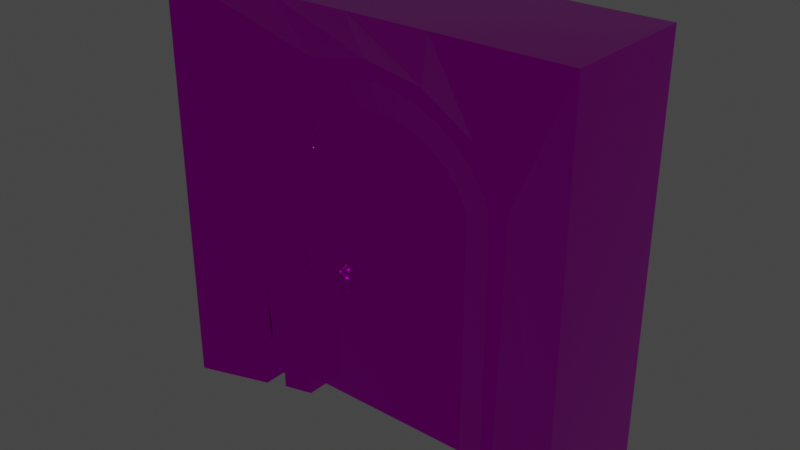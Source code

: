 # Source: door.blend  (saved by Blender 3.6.11; exported with 4.5.12 LTS)
import bpy
from mathutils import Matrix  # noqa: F401  (used for matrix-valued properties, if any)

bpy.ops.wm.read_factory_settings(use_empty=True)
scene = bpy.context.scene
scene.name = 'Scene'

# ---- collections
col_collection = bpy.data.collections.new('Collection'); scene.collection.children.link(col_collection)

# ---- images (referenced by path relative to the original .blend; pixels are not part of the script)
import os
ASSET_DIR = os.environ.get("B2B_ASSET_DIR", "")  # directory of the original .blend (textures are referenced by path, not embedded)
HERE = os.path.dirname(os.path.abspath(__file__))  # packed textures are extracted next to this script under _unpacked/

def load_image(name, relpath, width, height, colorspace="sRGB"):
    """Load a texture the original file referenced (path relative to the .blend, or extracted next to this script)."""
    p = next((c for c in (os.path.join(HERE, relpath), os.path.join(ASSET_DIR, relpath)) if relpath and os.path.exists(c)), "")
    if p:
        img = bpy.data.images.load(p, check_existing=True)
        img.name = name
    else:  # same state as the original file: an image datablock whose file is absent (Cycles renders it pink)
        img = bpy.data.images.new(name, width, height)
        img.source = "FILE"
        img.filepath = "//" + (relpath or name)
    img.colorspace_settings.name = colorspace
    return img
img_materials_diffuse_png = load_image('materials_diffuse.png', 'materials_diffuse.png', 1024, 1024, 'sRGB')
img_materials_occlusionroughnessmetallic_png = load_image('materials_occlusionRoughnessMetallic.png', 'materials_occlusionRoughnessMetallic.png', 1024, 1024, 'Non-Color')

# ---- materials (node trees are filled in below, after node groups)
mat_material = bpy.data.materials.new('Material')
mat_material.use_transparent_shadow = False

# ---- material node trees
mat_material.use_nodes = True; mat_material.node_tree.nodes.clear()
_N = mat_material.node_tree.nodes; _L = mat_material.node_tree.links
n0 = _N.new('ShaderNodeBsdfPrincipled'); n0.name = 'Principled BSDF'; n0.location = (10, 300)
n0.distribution = 'GGX'
n0.subsurface_method = 'RANDOM_WALK_SKIN'
n0.inputs[3].default_value = 1.45
n0.inputs[27].default_value = (0.0, 0.0, 0.0, 1.0)
n0.inputs[28].default_value = 1.0
n1 = _N.new('ShaderNodeOutputMaterial'); n1.name = 'Material Output'; n1.location = (300, 300)
n2 = _N.new('ShaderNodeTexImage'); n2.name = 'Image Texture'; n2.location = (-360, 240)
n2.image = img_materials_diffuse_png
n2.interpolation = 'Closest'
n3 = _N.new('ShaderNodeTexImage'); n3.name = 'Image Texture.001'; n3.location = (-549, -87)
n3.image = img_materials_occlusionroughnessmetallic_png
n3.interpolation = 'Closest'
n4 = _N.new('ShaderNodeSeparateColor'); n4.name = 'Separate Color'; n4.location = (-241, -91)
_L.new(n0.outputs[0], n1.inputs[0])
_L.new(n2.outputs[0], n0.inputs[0])
_L.new(n3.outputs[0], n4.inputs[0])
_L.new(n4.outputs[1], n0.inputs[2])
_L.new(n4.outputs[2], n0.inputs[1])
n1.is_active_output = True

# ---- world
world_world = bpy.data.worlds.new('World'); scene.world = world_world
world_world.use_nodes = True; world_world.node_tree.nodes.clear()
_N = world_world.node_tree.nodes; _L = world_world.node_tree.links
n0 = _N.new('ShaderNodeOutputWorld'); n0.name = 'World Output'; n0.location = (300, 300)
n1 = _N.new('ShaderNodeBackground'); n1.name = 'Background'; n1.location = (10, 300)
n1.inputs[0].default_value = (0.05088, 0.05088, 0.05088, 1.0)
_L.new(n1.outputs[0], n0.inputs[0])
n0.is_active_output = True
world_world.color = (0.05088, 0.05088, 0.05088)
world_world.use_sun_shadow = False
world_world.sun_shadow_jitter_overblur = 0.0

# ---- meshes
me_cube_003 = bpy.data.meshes.new('Cube.003')
me_cube_003.from_pydata([(0.8665, 0.1179, 0.0), (-0.8665, 0.1179, 0.0), (-0.8665, 0.1179, 1.957), (0.7798, 0.1179, 2.118), (0.6632, 0.1179, 2.259), (0.5211, 0.1179, 2.375), (0.3589, 0.1179, 2.461), (0.183, 0.1179, 2.514), (7.719e-07, 0.1179, 2.532), (0.8665, 0.1179, 1.957), (-0.6632, 0.1179, 2.259), (-0.7798, 0.1179, 2.118), (-0.5211, 0.1179, 2.375), (-0.3589, 0.1179, 2.461), (-0.183, 0.1179, 2.514), (0.8665, -0.1287, 0.0), (-0.8665, -0.1287, 0.0), (-0.8665, -0.1287, 1.957), (0.7798, -0.1287, 2.118), (0.6632, -0.1287, 2.259), (0.5211, -0.1287, 2.375), (0.3589, -0.1287, 2.461), (0.183, -0.1287, 2.514), (8.723e-07, -0.1287, 2.532), (0.8665, -0.1287, 1.957), (-0.6632, -0.1287, 2.259), (-0.7798, -0.1287, 2.118), (-0.5211, -0.1287, 2.375), (-0.3589, -0.1287, 2.461), (-0.183, -0.1287, 2.514), (1.184, 0.1631, 0.0), (-1.184, 0.1631, 0.0), (-1.184, 0.1631, 2.088), (1.065, 0.1631, 2.308), (0.9059, 0.1631, 2.5), (0.7117, 0.1631, 2.659), (0.4903, 0.1631, 2.776), (0.2499, 0.1631, 2.849), (8.501e-07, 0.1631, 2.873), (1.184, 0.1631, 2.088), (-0.9059, 0.1631, 2.5), (-1.065, 0.1631, 2.308), (-0.7117, 0.1631, 2.659), (-0.4903, 0.1631, 2.776), (-0.2499, 0.1631, 2.849), (1.184, -0.1739, 0.0), (-1.184, -0.1739, 0.0), (-1.184, -0.1739, 2.088), (1.065, -0.1739, 2.308), (0.9059, -0.1739, 2.5), (0.7117, -0.1739, 2.659), (0.4903, -0.1739, 2.776), (0.2499, -0.1739, 2.849), (9.874e-07, -0.1739, 2.873), (1.184, -0.1739, 2.088), (-0.9059, -0.1739, 2.5), (-1.065, -0.1739, 2.308), (-0.7117, -0.1739, 2.659), (-0.4903, -0.1739, 2.776), (-0.2499, -0.1739, 2.849), (0.8665, 0.221, 0.0), (-0.8665, 0.221, 0.0), (-0.8665, 0.221, 1.957), (0.7798, 0.221, 2.118), (0.6632, 0.221, 2.259), (0.5211, 0.221, 2.375), (0.3589, 0.221, 2.461), (0.183, 0.221, 2.514), (8.146e-07, 0.221, 2.532), (0.8665, 0.221, 1.957), (-0.6632, 0.221, 2.259), (-0.7798, 0.221, 2.118), (-0.5211, 0.221, 2.375), (-0.3589, 0.221, 2.461), (-0.183, 0.221, 2.514), (0.8665, -0.2592, 0.0), (-0.8665, -0.2592, 0.0), (-0.8665, -0.2592, 1.957), (0.7798, -0.2592, 2.118), (0.6632, -0.2592, 2.259), (0.5211, -0.2592, 2.375), (0.3589, -0.2592, 2.461), (0.183, -0.2592, 2.514), (8.408e-07, -0.2592, 2.532), (0.8665, -0.2592, 1.957), (-0.6632, -0.2592, 2.259), (-0.7798, -0.2592, 2.118), (-0.5211, -0.2592, 2.375), (-0.3589, -0.2592, 2.461), (-0.183, -0.2592, 2.514), (0.6645, 0.165, 0.0), (-0.6645, 0.165, 0.0), (-0.6645, 0.165, 1.874), (0.598, 0.165, 1.998), (0.5086, 0.165, 2.106), (0.3996, 0.165, 2.195), (0.2752, 0.165, 2.261), (0.1403, 0.165, 2.302), (7.566e-07, 0.165, 2.315), (0.6645, 0.165, 1.874), (-0.5086, 0.165, 2.106), (-0.598, 0.165, 1.998), (-0.3996, 0.165, 2.195), (-0.2752, 0.165, 2.261), (-0.1403, 0.165, 2.302), (0.6645, -0.2033, 0.0), (-0.6645, -0.2033, 0.0), (-0.6645, -0.2033, 1.874), (0.598, -0.2033, 1.998), (0.5086, -0.2033, 2.106), (0.3996, -0.2033, 2.195), (0.2752, -0.2033, 2.261), (0.1403, -0.2033, 2.302), (7.767e-07, -0.2033, 2.315), (0.6645, -0.2033, 1.874), (-0.5086, -0.2033, 2.106), (-0.598, -0.2033, 1.998), (-0.3996, -0.2033, 2.195), (-0.2752, -0.2033, 2.261), (-0.1403, -0.2033, 2.302), (1.5, 0.4769, 0.0), (1.5, 0.4769, 3.0), (1.5, -0.4809, 0.0), (1.5, -0.4809, 3.0), (-1.5, 0.4769, 0.0), (-1.5, 0.4769, 3.0), (-1.5, -0.4809, 0.0), (-1.5, -0.4809, 3.0), (0.9888, -0.3187, -0.005085), (0.9888, 0.3147, -0.005085), (1.028, 0.3147, 2.025), (1.028, -0.3187, 2.025), (-0.9928, 0.3147, 0.005085), (-1.024, -0.3187, 2.02), (-0.9928, -0.3187, 0.005085), (-1.024, 0.3147, 2.02), (-0.769, 0.3147, 2.378), (0.001293, 0.3147, 2.679), (0.7817, -0.3187, 2.375), (0.001293, -0.3187, 2.679), (-0.769, -0.3187, 2.378), (-0.4157, 0.3147, 2.6), (-0.4157, -0.3187, 2.6), (0.7817, 0.3147, 2.375), (0.4183, 0.3147, 2.607), (0.4183, -0.3187, 2.607), (0.001293, -0.4809, 3.0), (-0.5874, -0.4809, 3.0), (0.5823, -0.4809, 3.0), (-1.5, -0.4809, 2.213), (1.5, -0.4809, 2.215), (0.001293, 0.4769, 3.0), (1.5, 0.4769, 2.215), (-1.5, 0.4769, 2.213), (0.5823, 0.4769, 3.0), (-0.5874, 0.4769, 3.0)], [], [(5, 4, 19, 20), (2, 11, 26, 17), (7, 6, 21, 22), (11, 10, 25, 26), (1, 2, 17, 16), (10, 12, 27, 25), (4, 3, 18, 19), (12, 13, 28, 27), (6, 5, 20, 21), (13, 14, 29, 28), (8, 7, 22, 23), (14, 8, 23, 29), (3, 9, 24, 18), (9, 0, 15, 24), (35, 50, 49, 34), (32, 47, 56, 41), (37, 52, 51, 36), (41, 56, 55, 40), (31, 46, 47, 32), (40, 55, 57, 42), (34, 49, 48, 33), (42, 57, 58, 43), (36, 51, 50, 35), (43, 58, 59, 44), (38, 53, 52, 37), (44, 59, 53, 38), (33, 48, 54, 39), (39, 54, 45, 30), (1, 31, 32, 2), (15, 45, 54, 24), (4, 34, 33, 3), (26, 56, 47, 17), (17, 47, 46, 16), (6, 36, 35, 5), (18, 48, 49, 19), (8, 38, 37, 7), (20, 50, 51, 21), (3, 33, 39, 9), (22, 52, 53, 23), (5, 35, 34, 4), (24, 54, 48, 18), (7, 37, 36, 6), (19, 49, 50, 20), (11, 41, 40, 10), (21, 51, 52, 22), (10, 40, 42, 12), (25, 55, 56, 26), (12, 42, 43, 13), (27, 57, 55, 25), (13, 43, 44, 14), (28, 58, 57, 27), (14, 44, 38, 8), (29, 59, 58, 28), (9, 39, 30, 0), (23, 53, 59, 29), (2, 32, 41, 11), (65, 80, 79, 64), (62, 77, 86, 71), (67, 82, 81, 66), (71, 86, 85, 70), (61, 76, 77, 62), (70, 85, 87, 72), (64, 79, 78, 63), (72, 87, 88, 73), (66, 81, 80, 65), (73, 88, 89, 74), (68, 83, 82, 67), (74, 89, 83, 68), (63, 78, 84, 69), (69, 84, 75, 60), (95, 94, 109, 110), (92, 101, 116, 107), (97, 96, 111, 112), (101, 100, 115, 116), (91, 92, 107, 106), (100, 102, 117, 115), (94, 93, 108, 109), (102, 103, 118, 117), (96, 95, 110, 111), (103, 104, 119, 118), (98, 97, 112, 113), (104, 98, 113, 119), (93, 99, 114, 108), (99, 90, 105, 114), (79, 109, 108, 78), (67, 97, 98, 68), (81, 111, 110, 80), (69, 99, 93, 63), (83, 113, 112, 82), (64, 94, 95, 65), (78, 108, 114, 84), (66, 96, 97, 67), (80, 110, 109, 79), (70, 100, 101, 71), (82, 112, 111, 81), (72, 102, 100, 70), (86, 116, 115, 85), (73, 103, 102, 72), (85, 115, 117, 87), (74, 104, 103, 73), (87, 117, 118, 88), (68, 98, 104, 74), (88, 118, 119, 89), (60, 90, 99, 69), (89, 119, 113, 83), (71, 101, 92, 62), (62, 92, 91, 61), (84, 114, 105, 75), (63, 93, 94, 64), (77, 107, 116, 86), (76, 106, 107, 77), (65, 95, 96, 66), (127, 125, 153, 149), (120, 152, 150, 122), (122, 150, 131, 128), (129, 130, 152, 120), (142, 140, 136, 141), (144, 143, 138, 145), (127, 147, 155, 125), (132, 135, 133, 134), (140, 133, 135, 136), (141, 137, 139, 142), (128, 131, 130, 129), (143, 130, 131, 138), (145, 139, 137, 144), (138, 123, 148, 145), (140, 127, 149, 133), (139, 146, 147, 142), (142, 147, 127, 140), (145, 148, 146, 139), (133, 149, 126, 134), (131, 150, 123, 138), (151, 137, 141, 155), (125, 136, 135, 153), (121, 143, 144, 154), (150, 152, 121, 123), (149, 153, 124, 126), (151, 146, 148, 154), (154, 148, 123, 121), (155, 147, 146, 151), (155, 141, 136, 125), (154, 144, 137, 151), (152, 130, 143, 121), (153, 135, 132, 124)])
me_cube_003.polygons.foreach_set('use_smooth', [1, 1, 1, 1, 0, 1, 1, 1, 1, 1, 1, 1, 1, 0, 1, 1, 1, 1, 0, 1, 1, 1, 1, 1, 1, 1, 1, 0, 0, 0, 0, 0, 0, 0, 0, 0, 0, 0, 0, 0, 0, 0, 0, 0, 0, 0, 0, 0, 0, 0, 0, 0, 0, 0, 0, 0, 0, 0, 0, 0, 0, 0, 0, 0, 0, 0, 0, 0, 0, 0, 1, 1, 1, 1, 0, 1, 1, 1, 1, 1, 1, 1, 1, 0, 0, 0, 0, 0, 0, 0, 0, 0, 0, 0, 0, 0, 0, 0, 0, 0, 0, 0, 0, 0, 0, 0, 0, 0, 0, 0, 0, 0, 0, 0, 0, 0, 0, 0, 0, 0, 0, 0, 0, 0, 0, 0, 0, 0, 0, 0, 0, 0, 0, 0, 0, 0, 0, 0, 0, 0, 0, 0, 0, 0])
_uv = me_cube_003.uv_layers.new(name='UVMap')
_uv.uv.foreach_set('vector', [0.07677, 0.8321, 0.08049, 0.8321, 0.08049, 0.8256, 0.07677, 0.8256, 0.06651, 0.8229, 0.06651, 0.8271, 0.06007, 0.8271, 0.06007, 0.8229, 0.06794, 0.8321, 0.07254, 0.8321, 0.07254, 0.8256, 0.06794, 0.8256, 0.06651, 0.8271, 0.06651, 0.8308, 0.06007, 0.8308, 0.06007, 0.8271, 0.06651, 0.7718, 0.06651, 0.8229, 0.06007, 0.8229, 0.06007, 0.7718, 0.04584, 0.8321, 0.04955, 0.8321, 0.04955, 0.8256, 0.04584, 0.8256, 0.06651, 0.8308, 0.06651, 0.8271, 0.06007, 0.8271, 0.06007, 0.8308, 0.04955, 0.8321, 0.05379, 0.8321, 0.05379, 0.8256, 0.04955, 0.8256, 0.07254, 0.8321, 0.07677, 0.8321, 0.07677, 0.8256, 0.07254, 0.8256, 0.05379, 0.8321, 0.05838, 0.8321, 0.05838, 0.8256, 0.05379, 0.8256, 0.06316, 0.8321, 0.06794, 0.8321, 0.06794, 0.8256, 0.06316, 0.8256, 0.05838, 0.8321, 0.06316, 0.8321, 0.06316, 0.8256, 0.05838, 0.8256, 0.06651, 0.8271, 0.06651, 0.8229, 0.06007, 0.8229, 0.06007, 0.8271, 0.06651, 0.8229, 0.06651, 0.7718, 0.06007, 0.7718, 0.06007, 0.8229, 0.08175, 0.8332, 0.08175, 0.8244, 0.08682, 0.8244, 0.08682, 0.8332, 0.06769, 0.8263, 0.05889, 0.8263, 0.05889, 0.8321, 0.06769, 0.8321, 0.06969, 0.8332, 0.06969, 0.8244, 0.07597, 0.8244, 0.07597, 0.8332, 0.06769, 0.8321, 0.05889, 0.8321, 0.05889, 0.8371, 0.06769, 0.8371, 0.06769, 0.7718, 0.05889, 0.7718, 0.05889, 0.8263, 0.06769, 0.8263, 0.0395, 0.8332, 0.0395, 0.8244, 0.04457, 0.8244, 0.04457, 0.8332, 0.06769, 0.8371, 0.05889, 0.8371, 0.05889, 0.8321, 0.06769, 0.8321, 0.04457, 0.8332, 0.04457, 0.8244, 0.05036, 0.8244, 0.05036, 0.8332, 0.07597, 0.8332, 0.07597, 0.8244, 0.08175, 0.8244, 0.08175, 0.8332, 0.05036, 0.8332, 0.05036, 0.8244, 0.05664, 0.8244, 0.05664, 0.8332, 0.06316, 0.8332, 0.06316, 0.8244, 0.06969, 0.8244, 0.06969, 0.8332, 0.05664, 0.8332, 0.05664, 0.8244, 0.06316, 0.8244, 0.06316, 0.8332, 0.06769, 0.8321, 0.05889, 0.8321, 0.05889, 0.8263, 0.06769, 0.8263, 0.06769, 0.8263, 0.05889, 0.8263, 0.05889, 0.7718, 0.06769, 0.7718, 0.04053, 0.7718, 0.03225, 0.7718, 0.03225, 0.8263, 0.04053, 0.8229, 0.0858, 0.7718, 0.09408, 0.7718, 0.09408, 0.8263, 0.0858, 0.8229, 0.08049, 0.8308, 0.08682, 0.8371, 0.09099, 0.8321, 0.08353, 0.8271, 0.04279, 0.8271, 0.03534, 0.8321, 0.03225, 0.8263, 0.04053, 0.8229, 0.04053, 0.8229, 0.03225, 0.8263, 0.03225, 0.7718, 0.04053, 0.7718, 0.07254, 0.8361, 0.07597, 0.8443, 0.08175, 0.8412, 0.07677, 0.8338, 0.08353, 0.8271, 0.09099, 0.8321, 0.08682, 0.8371, 0.08049, 0.8308, 0.06316, 0.8379, 0.06316, 0.8468, 0.06969, 0.8462, 0.06794, 0.8375, 0.07677, 0.8338, 0.08175, 0.8412, 0.07597, 0.8443, 0.07254, 0.8361, 0.08353, 0.8271, 0.09099, 0.8321, 0.09408, 0.8263, 0.0858, 0.8229, 0.06794, 0.8375, 0.06969, 0.8462, 0.06316, 0.8468, 0.06316, 0.8379, 0.07677, 0.8338, 0.08175, 0.8412, 0.08682, 0.8371, 0.08049, 0.8308, 0.0858, 0.8229, 0.09408, 0.8263, 0.09099, 0.8321, 0.08353, 0.8271, 0.06794, 0.8375, 0.06969, 0.8462, 0.07597, 0.8443, 0.07254, 0.8361, 0.08049, 0.8308, 0.08682, 0.8371, 0.08175, 0.8412, 0.07677, 0.8338, 0.04279, 0.8271, 0.03534, 0.8321, 0.0395, 0.8371, 0.04584, 0.8308, 0.07254, 0.8361, 0.07597, 0.8443, 0.06969, 0.8462, 0.06794, 0.8375, 0.04584, 0.8308, 0.0395, 0.8371, 0.04457, 0.8412, 0.04955, 0.8338, 0.04584, 0.8308, 0.0395, 0.8371, 0.03534, 0.8321, 0.04279, 0.8271, 0.04955, 0.8338, 0.04457, 0.8412, 0.05036, 0.8443, 0.05379, 0.8361, 0.04955, 0.8338, 0.04457, 0.8412, 0.0395, 0.8371, 0.04584, 0.8308, 0.05379, 0.8361, 0.05036, 0.8443, 0.05664, 0.8462, 0.05838, 0.8375, 0.05379, 0.8361, 0.05036, 0.8443, 0.04457, 0.8412, 0.04955, 0.8338, 0.05838, 0.8375, 0.05664, 0.8462, 0.06316, 0.8468, 0.06316, 0.8379, 0.05838, 0.8375, 0.05664, 0.8462, 0.05036, 0.8443, 0.05379, 0.8361, 0.0858, 0.8229, 0.09408, 0.8263, 0.09408, 0.7718, 0.0858, 0.7718, 0.06316, 0.8379, 0.06316, 0.8468, 0.05664, 0.8462, 0.05838, 0.8375, 0.04053, 0.8229, 0.03225, 0.8263, 0.03534, 0.8321, 0.04279, 0.8271, 0.07677, 0.8348, 0.07677, 0.8222, 0.08049, 0.8222, 0.08049, 0.8348, 0.0692, 0.8229, 0.05666, 0.8229, 0.05666, 0.8271, 0.0692, 0.8271, 0.06794, 0.8348, 0.06794, 0.8222, 0.07254, 0.8222, 0.07254, 0.8348, 0.0692, 0.8271, 0.05666, 0.8271, 0.05666, 0.8308, 0.0692, 0.8308, 0.0692, 0.7718, 0.05666, 0.7718, 0.05666, 0.8229, 0.0692, 0.8229, 0.04584, 0.8348, 0.04584, 0.8222, 0.04955, 0.8222, 0.04955, 0.8348, 0.0692, 0.8308, 0.05666, 0.8308, 0.05666, 0.8271, 0.0692, 0.8271, 0.04955, 0.8348, 0.04955, 0.8222, 0.05379, 0.8222, 0.05379, 0.8348, 0.07254, 0.8348, 0.07254, 0.8222, 0.07677, 0.8222, 0.07677, 0.8348, 0.05379, 0.8348, 0.05379, 0.8222, 0.05838, 0.8222, 0.05838, 0.8348, 0.06316, 0.8348, 0.06316, 0.8222, 0.06794, 0.8222, 0.06794, 0.8348, 0.05838, 0.8348, 0.05838, 0.8222, 0.06316, 0.8222, 0.06316, 0.8348, 0.0692, 0.8271, 0.05666, 0.8271, 0.05666, 0.8229, 0.0692, 0.8229, 0.0692, 0.8229, 0.05666, 0.8229, 0.05666, 0.7718, 0.0692, 0.7718, 0.0736, 0.8333, 0.07645, 0.8333, 0.07645, 0.8237, 0.0736, 0.8237, 0.06774, 0.8207, 0.06774, 0.824, 0.05812, 0.824, 0.05812, 0.8207, 0.06683, 0.8333, 0.07035, 0.8333, 0.07035, 0.8237, 0.06683, 0.8237, 0.06774, 0.824, 0.06774, 0.8268, 0.05812, 0.8268, 0.05812, 0.824, 0.06774, 0.7718, 0.06774, 0.8207, 0.05812, 0.8207, 0.05812, 0.7718, 0.04988, 0.8333, 0.05273, 0.8333, 0.05273, 0.8237, 0.04988, 0.8237, 0.06774, 0.8268, 0.06774, 0.824, 0.05812, 0.824, 0.05812, 0.8268, 0.05273, 0.8333, 0.05597, 0.8333, 0.05597, 0.8237, 0.05273, 0.8237, 0.07035, 0.8333, 0.0736, 0.8333, 0.0736, 0.8237, 0.07035, 0.8237, 0.05597, 0.8333, 0.0595, 0.8333, 0.0595, 0.8237, 0.05597, 0.8237, 0.06316, 0.8333, 0.06683, 0.8333, 0.06683, 0.8237, 0.06316, 0.8237, 0.0595, 0.8333, 0.06316, 0.8333, 0.06316, 0.8237, 0.0595, 0.8237, 0.06774, 0.824, 0.06774, 0.8207, 0.05812, 0.8207, 0.05812, 0.824, 0.06774, 0.8207, 0.06774, 0.7718, 0.05812, 0.7718, 0.05812, 0.8207, 0.08049, 0.8308, 0.07645, 0.8268, 0.07878, 0.824, 0.08353, 0.8271, 0.06794, 0.8375, 0.06683, 0.8319, 0.06316, 0.8323, 0.06316, 0.8379, 0.07254, 0.8361, 0.07035, 0.8308, 0.0736, 0.8291, 0.07677, 0.8338, 0.0858, 0.8229, 0.08052, 0.8207, 0.07878, 0.824, 0.08353, 0.8271, 0.06316, 0.8379, 0.06316, 0.8323, 0.06683, 0.8319, 0.06794, 0.8375, 0.08049, 0.8308, 0.07645, 0.8268, 0.0736, 0.8291, 0.07677, 0.8338, 0.08353, 0.8271, 0.07878, 0.824, 0.08052, 0.8207, 0.0858, 0.8229, 0.07254, 0.8361, 0.07035, 0.8308, 0.06683, 0.8319, 0.06794, 0.8375, 0.07677, 0.8338, 0.0736, 0.8291, 0.07645, 0.8268, 0.08049, 0.8308, 0.04584, 0.8308, 0.04988, 0.8268, 0.04754, 0.824, 0.04279, 0.8271, 0.06794, 0.8375, 0.06683, 0.8319, 0.07035, 0.8308, 0.07254, 0.8361, 0.04955, 0.8338, 0.05273, 0.8291, 0.04988, 0.8268, 0.04584, 0.8308, 0.04279, 0.8271, 0.04754, 0.824, 0.04988, 0.8268, 0.04584, 0.8308, 0.05379, 0.8361, 0.05597, 0.8308, 0.05273, 0.8291, 0.04955, 0.8338, 0.04584, 0.8308, 0.04988, 0.8268, 0.05273, 0.8291, 0.04955, 0.8338, 0.05838, 0.8375, 0.0595, 0.8319, 0.05597, 0.8308, 0.05379, 0.8361, 0.04955, 0.8338, 0.05273, 0.8291, 0.05597, 0.8308, 0.05379, 0.8361, 0.06316, 0.8379, 0.06316, 0.8323, 0.0595, 0.8319, 0.05838, 0.8375, 0.05379, 0.8361, 0.05597, 0.8308, 0.0595, 0.8319, 0.05838, 0.8375, 0.0858, 0.7718, 0.08052, 0.7718, 0.08052, 0.8207, 0.0858, 0.8229, 0.05838, 0.8375, 0.0595, 0.8319, 0.06316, 0.8323, 0.06316, 0.8379, 0.04279, 0.8271, 0.04754, 0.824, 0.04581, 0.8207, 0.04053, 0.8229, 0.04053, 0.8229, 0.04581, 0.8207, 0.04581, 0.7718, 0.04053, 0.7718, 0.0858, 0.8229, 0.08052, 0.8207, 0.08052, 0.7718, 0.0858, 0.7718, 0.08353, 0.8271, 0.07878, 0.824, 0.07645, 0.8268, 0.08049, 0.8308, 0.04053, 0.8229, 0.04581, 0.8207, 0.04754, 0.824, 0.04279, 0.8271, 0.04053, 0.7718, 0.04581, 0.7718, 0.04581, 0.8207, 0.04053, 0.8229, 0.07677, 0.8338, 0.0736, 0.8291, 0.07035, 0.8308, 0.07254, 0.8361, 0.05087, 0.8502, 0.07589, 0.8502, 0.07589, 0.8296, 0.05087, 0.8296, 0.07589, 0.7718, 0.07589, 0.8297, 0.05087, 0.8297, 0.05087, 0.7718, 0.1023, 0.7718, 0.1023, 0.8297, 0.09, 0.8247, 0.08899, 0.7717, 0.08899, 0.7717, 0.09, 0.8247, 0.1023, 0.8297, 0.1023, 0.7718, 0.0523, 0.8207, 0.04308, 0.8207, 0.04308, 0.8372, 0.0523, 0.8372, 0.07409, 0.8372, 0.08358, 0.8372, 0.08358, 0.8207, 0.07409, 0.8207, 0.02398, 0.8164, 0.04782, 0.8164, 0.04782, 0.8414, 0.02398, 0.8414, 0.07165, 0.7719, 0.07165, 0.8246, 0.05511, 0.8246, 0.05511, 0.7719, 0.05511, 0.8339, 0.05511, 0.8246, 0.07165, 0.8246, 0.07165, 0.8339, 0.0523, 0.8372, 0.0632, 0.8372, 0.0632, 0.8207, 0.0523, 0.8207, 0.05511, 0.7717, 0.05511, 0.8247, 0.07165, 0.8247, 0.07165, 0.7717, 0.07165, 0.8338, 0.07165, 0.8247, 0.05511, 0.8247, 0.05511, 0.8338, 0.07409, 0.8207, 0.0632, 0.8207, 0.0632, 0.8372, 0.07409, 0.8372, 0.08358, 0.8338, 0.1023, 0.8502, 0.07837, 0.8502, 0.07409, 0.8399, 0.04308, 0.8339, 0.02398, 0.8502, 0.02398, 0.8296, 0.03643, 0.8246, 0.0632, 0.8418, 0.0632, 0.8502, 0.04782, 0.8502, 0.0523, 0.8397, 0.0523, 0.8397, 0.04782, 0.8502, 0.02398, 0.8502, 0.04308, 0.8339, 0.07409, 0.8399, 0.07837, 0.8502, 0.0632, 0.8502, 0.0632, 0.8418, 0.03643, 0.8246, 0.02398, 0.8296, 0.02398, 0.7718, 0.03723, 0.7719, 0.09, 0.8247, 0.1023, 0.8297, 0.1023, 0.8502, 0.08358, 0.8338, 0.0632, 0.8502, 0.0632, 0.8418, 0.0523, 0.8397, 0.04782, 0.8502, 0.02398, 0.8502, 0.04308, 0.8339, 0.03643, 0.8246, 0.02398, 0.8296, 0.1023, 0.8502, 0.08358, 0.8338, 0.07409, 0.8399, 0.07837, 0.8502, 0.05087, 0.8297, 0.07589, 0.8297, 0.07589, 0.8502, 0.05087, 0.8502, 0.05087, 0.8296, 0.07589, 0.8296, 0.07589, 0.7718, 0.05087, 0.7718, 0.0632, 0.8414, 0.0632, 0.8164, 0.07837, 0.8164, 0.07837, 0.8414, 0.07837, 0.8414, 0.07837, 0.8164, 0.1023, 0.8164, 0.1023, 0.8414, 0.04782, 0.8414, 0.04782, 0.8164, 0.0632, 0.8164, 0.0632, 0.8414, 0.04782, 0.8502, 0.0523, 0.8397, 0.04308, 0.8339, 0.02398, 0.8502, 0.07837, 0.8502, 0.07409, 0.8399, 0.0632, 0.8418, 0.0632, 0.8502, 0.1023, 0.8297, 0.09, 0.8247, 0.08358, 0.8338, 0.1023, 0.8502, 0.02398, 0.8296, 0.03643, 0.8246, 0.03723, 0.7719, 0.02398, 0.7718])
me_cube_003.materials.append(mat_material)
me_cube_003.use_remesh_fix_poles = True
me_cube_003.use_remesh_preserve_attributes = False
me_cube_003.update()
me_cube_004 = bpy.data.meshes.new('Cube.004')
me_cube_004.from_pydata([(-0.4266, -0.05823, 1.078), (-0.4266, 0.05928, 1.078), (-0.4462, -0.05823, 1.074), (-0.4462, 0.05928, 1.074), (-0.4629, -0.05823, 1.063), (-0.4629, 0.05928, 1.063), (-0.474, -0.05823, 1.046), (-0.474, 0.05928, 1.046), (-0.4779, -0.05823, 1.027), (-0.4779, 0.05928, 1.027), (-0.474, -0.05823, 1.007), (-0.474, 0.05928, 1.007), (-0.4629, -0.05823, 0.9905), (-0.4629, 0.05928, 0.9905), (-0.4462, -0.05823, 0.9794), (-0.4462, 0.05928, 0.9794), (-0.4266, -0.05823, 0.9755), (-0.4266, 0.05928, 0.9755), (-0.407, -0.05823, 0.9794), (-0.407, 0.05928, 0.9794), (-0.3903, -0.05823, 0.9905), (-0.3903, 0.05928, 0.9905), (-0.3792, -0.05823, 1.007), (-0.3792, 0.05928, 1.007), (-0.3753, -0.05823, 1.027), (-0.3753, 0.05928, 1.027), (-0.3792, -0.05823, 1.046), (-0.3792, 0.05928, 1.046), (-0.3903, -0.05823, 1.063), (-0.3903, 0.05928, 1.063), (-0.407, -0.05823, 1.074), (-0.407, 0.05928, 1.074), (-0.432, 0.08194, 0.9785), (-0.437, 0.08194, 0.9872), (-0.432, 0.08194, 0.9958), (-0.422, 0.08194, 0.9958), (-0.417, 0.08194, 0.9872), (-0.422, 0.08194, 0.9785), (-0.432, 0.05759, 0.985), (-0.437, 0.06192, 0.9925), (-0.432, 0.06626, 1.0), (-0.422, 0.06626, 1.0), (-0.417, 0.06192, 0.9925), (-0.422, 0.05759, 0.985), (-0.432, 0.03976, 1.003), (-0.437, 0.04727, 1.007), (-0.432, 0.05478, 1.012), (-0.422, 0.05478, 1.012), (-0.417, 0.04727, 1.007), (-0.422, 0.03976, 1.003), (-0.432, 0.03324, 1.027), (-0.437, 0.04191, 1.027), (-0.432, 0.05057, 1.027), (-0.422, 0.05057, 1.027), (-0.417, 0.04191, 1.027), (-0.422, 0.03324, 1.027), (-0.432, 0.03976, 1.052), (-0.437, 0.04727, 1.047), (-0.432, 0.05478, 1.043), (-0.422, 0.05478, 1.043), (-0.417, 0.04727, 1.047), (-0.422, 0.03976, 1.052), (-0.432, 0.05759, 1.069), (-0.437, 0.06192, 1.062), (-0.432, 0.06626, 1.054), (-0.422, 0.06626, 1.054), (-0.417, 0.06192, 1.062), (-0.422, 0.05759, 1.069), (-0.432, 0.08194, 1.076), (-0.437, 0.08194, 1.067), (-0.432, 0.08194, 1.059), (-0.422, 0.08194, 1.059), (-0.417, 0.08194, 1.067), (-0.422, 0.08194, 1.076), (-0.432, 0.1063, 1.069), (-0.437, 0.102, 1.062), (-0.432, 0.09762, 1.054), (-0.422, 0.09762, 1.054), (-0.417, 0.102, 1.062), (-0.422, 0.1063, 1.069), (-0.432, 0.1241, 1.052), (-0.437, 0.1166, 1.047), (-0.432, 0.1091, 1.043), (-0.422, 0.1091, 1.043), (-0.417, 0.1166, 1.047), (-0.422, 0.1241, 1.052), (-0.432, 0.1306, 1.027), (-0.437, 0.122, 1.027), (-0.432, 0.1133, 1.027), (-0.422, 0.1133, 1.027), (-0.417, 0.122, 1.027), (-0.422, 0.1306, 1.027), (-0.432, 0.1241, 1.003), (-0.437, 0.1166, 1.007), (-0.432, 0.1091, 1.012), (-0.422, 0.1091, 1.012), (-0.417, 0.1166, 1.007), (-0.422, 0.1241, 1.003), (-0.432, 0.1063, 0.985), (-0.437, 0.102, 0.9925), (-0.432, 0.09762, 1.0), (-0.422, 0.09762, 1.0), (-0.417, 0.102, 0.9925), (-0.422, 0.1063, 0.985), (-0.422, -0.05733, 0.985), (-0.417, -0.06166, 0.9925), (-0.422, -0.066, 1.0), (-0.432, -0.066, 1.0), (-0.437, -0.06166, 0.9925), (-0.432, -0.05733, 0.985), (-0.422, -0.03951, 1.003), (-0.417, -0.04701, 1.007), (-0.422, -0.05452, 1.012), (-0.432, -0.05452, 1.012), (-0.437, -0.04701, 1.007), (-0.432, -0.03951, 1.003), (-0.422, -0.03298, 1.027), (-0.417, -0.04165, 1.027), (-0.422, -0.05032, 1.027), (-0.432, -0.05032, 1.027), (-0.437, -0.04165, 1.027), (-0.432, -0.03298, 1.027), (-0.422, -0.03951, 1.052), (-0.417, -0.04701, 1.047), (-0.422, -0.05452, 1.043), (-0.432, -0.05452, 1.043), (-0.437, -0.04701, 1.047), (-0.432, -0.03951, 1.052), (-0.422, -0.05733, 1.069), (-0.417, -0.06166, 1.062), (-0.422, -0.066, 1.054), (-0.432, -0.066, 1.054), (-0.437, -0.06166, 1.062), (-0.432, -0.05733, 1.069), (-0.422, -0.08168, 1.076), (-0.417, -0.08168, 1.067), (-0.422, -0.08168, 1.059), (-0.432, -0.08168, 1.059), (-0.437, -0.08168, 1.067), (-0.432, -0.08168, 1.076), (-0.422, -0.106, 1.069), (-0.417, -0.1017, 1.062), (-0.422, -0.09736, 1.054), (-0.432, -0.09736, 1.054), (-0.437, -0.1017, 1.062), (-0.432, -0.106, 1.069), (-0.422, -0.1239, 1.052), (-0.417, -0.1163, 1.047), (-0.422, -0.1088, 1.043), (-0.432, -0.1088, 1.043), (-0.437, -0.1163, 1.047), (-0.432, -0.1239, 1.052), (-0.422, -0.1304, 1.027), (-0.417, -0.1217, 1.027), (-0.422, -0.113, 1.027), (-0.432, -0.113, 1.027), (-0.437, -0.1217, 1.027), (-0.432, -0.1304, 1.027), (-0.422, -0.1239, 1.003), (-0.417, -0.1163, 1.007), (-0.422, -0.1088, 1.012), (-0.432, -0.1088, 1.012), (-0.437, -0.1163, 1.007), (-0.432, -0.1239, 1.003), (-0.422, -0.106, 0.985), (-0.417, -0.1017, 0.9925), (-0.422, -0.09736, 1.0), (-0.432, -0.09736, 1.0), (-0.437, -0.1017, 0.9925), (-0.432, -0.106, 0.985), (-0.422, -0.08168, 0.9785), (-0.417, -0.08168, 0.9872), (-0.422, -0.08168, 0.9958), (-0.432, -0.08168, 0.9958), (-0.437, -0.08168, 0.9872), (-0.432, -0.08168, 0.9785), (-0.427, 0.08658, 0.8733), (-0.427, 0.07819, 0.8878), (-0.427, 0.08658, 0.9024), (-0.427, 0.1034, 0.9024), (-0.427, 0.1117, 0.8878), (-0.427, 0.1034, 0.8733), (-0.3862, 0.08658, 0.8843), (-0.3934, 0.07819, 0.8968), (-0.4007, 0.08658, 0.9094), (-0.4007, 0.1034, 0.9094), (-0.3934, 0.1117, 0.8968), (-0.3862, 0.1034, 0.8843), (-0.3563, 0.08658, 0.9141), (-0.3689, 0.07819, 0.9214), (-0.3814, 0.08658, 0.9287), (-0.3814, 0.1034, 0.9287), (-0.3689, 0.1117, 0.9214), (-0.3563, 0.1034, 0.9141), (-0.3453, 0.08658, 0.955), (-0.3599, 0.07819, 0.955), (-0.3744, 0.08658, 0.955), (-0.3744, 0.1034, 0.955), (-0.3599, 0.1117, 0.955), (-0.3453, 0.1034, 0.955), (-0.3563, 0.08658, 0.9958), (-0.3689, 0.07819, 0.9885), (-0.3814, 0.08658, 0.9813), (-0.3814, 0.1034, 0.9813), (-0.3689, 0.1117, 0.9885), (-0.3563, 0.1034, 0.9958), (-0.3862, 0.08658, 1.026), (-0.3934, 0.07819, 1.013), (-0.4007, 0.08658, 1.001), (-0.4007, 0.1034, 1.001), (-0.3934, 0.1117, 1.013), (-0.3862, 0.1034, 1.026), (-0.427, 0.08658, 1.037), (-0.427, 0.07819, 1.022), (-0.427, 0.08658, 1.008), (-0.427, 0.1034, 1.008), (-0.427, 0.1117, 1.022), (-0.427, 0.1034, 1.037), (-0.4678, 0.08658, 1.026), (-0.4605, 0.07819, 1.013), (-0.4533, 0.08658, 1.001), (-0.4533, 0.1034, 1.001), (-0.4605, 0.1117, 1.013), (-0.4678, 0.1034, 1.026), (-0.4977, 0.08658, 0.9958), (-0.4851, 0.07819, 0.9885), (-0.4725, 0.08658, 0.9813), (-0.4725, 0.1034, 0.9813), (-0.4851, 0.1117, 0.9885), (-0.4977, 0.1034, 0.9958), (-0.5086, 0.08658, 0.955), (-0.4941, 0.07819, 0.955), (-0.4796, 0.08658, 0.955), (-0.4796, 0.1034, 0.955), (-0.4941, 0.1117, 0.955), (-0.5086, 0.1034, 0.955), (-0.4977, 0.08658, 0.9141), (-0.4851, 0.07819, 0.9214), (-0.4725, 0.08658, 0.9287), (-0.4725, 0.1034, 0.9287), (-0.4851, 0.1117, 0.9214), (-0.4977, 0.1034, 0.9141), (-0.4678, 0.08658, 0.8843), (-0.4605, 0.07819, 0.8968), (-0.4533, 0.08658, 0.9094), (-0.4533, 0.1034, 0.9094), (-0.4605, 0.1117, 0.8968), (-0.4678, 0.1034, 0.8843), (-0.427, -0.1025, 0.8733), (-0.427, -0.1108, 0.8878), (-0.427, -0.1025, 0.9024), (-0.427, -0.08568, 0.9024), (-0.427, -0.07729, 0.8878), (-0.427, -0.08568, 0.8733), (-0.3862, -0.1025, 0.8843), (-0.3934, -0.1108, 0.8968), (-0.4007, -0.1025, 0.9094), (-0.4007, -0.08568, 0.9094), (-0.3934, -0.07729, 0.8968), (-0.3862, -0.08568, 0.8843), (-0.3563, -0.1025, 0.9141), (-0.3689, -0.1108, 0.9214), (-0.3814, -0.1025, 0.9287), (-0.3814, -0.08568, 0.9287), (-0.3689, -0.07729, 0.9214), (-0.3563, -0.08568, 0.9141), (-0.3453, -0.1025, 0.955), (-0.3599, -0.1108, 0.955), (-0.3744, -0.1025, 0.955), (-0.3744, -0.08568, 0.955), (-0.3599, -0.07729, 0.955), (-0.3453, -0.08568, 0.955), (-0.3563, -0.1025, 0.9958), (-0.3689, -0.1108, 0.9885), (-0.3814, -0.1025, 0.9813), (-0.3814, -0.08568, 0.9813), (-0.3689, -0.07729, 0.9885), (-0.3563, -0.08568, 0.9958), (-0.3862, -0.1025, 1.026), (-0.3934, -0.1108, 1.013), (-0.4007, -0.1025, 1.001), (-0.4007, -0.08568, 1.001), (-0.3934, -0.07729, 1.013), (-0.3862, -0.08568, 1.026), (-0.427, -0.1025, 1.037), (-0.427, -0.1108, 1.022), (-0.427, -0.1025, 1.008), (-0.427, -0.08568, 1.008), (-0.427, -0.07729, 1.022), (-0.427, -0.08568, 1.037), (-0.4678, -0.1025, 1.026), (-0.4605, -0.1108, 1.013), (-0.4533, -0.1025, 1.001), (-0.4533, -0.08568, 1.001), (-0.4605, -0.07729, 1.013), (-0.4678, -0.08568, 1.026), (-0.4977, -0.1025, 0.9958), (-0.4851, -0.1108, 0.9885), (-0.4725, -0.1025, 0.9813), (-0.4725, -0.08568, 0.9813), (-0.4851, -0.07729, 0.9885), (-0.4977, -0.08568, 0.9958), (-0.5086, -0.1025, 0.955), (-0.4941, -0.1108, 0.955), (-0.4796, -0.1025, 0.955), (-0.4796, -0.08568, 0.955), (-0.4941, -0.07729, 0.955), (-0.5086, -0.08568, 0.955), (-0.4977, -0.1025, 0.9141), (-0.4851, -0.1108, 0.9214), (-0.4725, -0.1025, 0.9287), (-0.4725, -0.08568, 0.9287), (-0.4851, -0.07729, 0.9214), (-0.4977, -0.08568, 0.9141), (-0.4678, -0.1025, 0.8843), (-0.4605, -0.1108, 0.8968), (-0.4533, -0.1025, 0.9094), (-0.4533, -0.08568, 0.9094), (-0.4605, -0.07729, 0.8968), (-0.4678, -0.08568, 0.8843), (-0.4266, 0.07749, 1.061), (-0.4397, 0.07749, 1.058), (-0.4508, 0.07749, 1.051), (-0.4582, 0.07749, 1.04), (-0.4608, 0.07749, 1.027), (-0.4582, 0.07749, 1.014), (-0.4508, 0.07749, 1.003), (-0.4397, 0.07749, 0.9951), (-0.4266, 0.07749, 0.9925), (-0.4135, 0.07749, 0.9951), (-0.4024, 0.07749, 1.003), (-0.395, 0.07749, 1.014), (-0.3924, 0.07749, 1.027), (-0.395, 0.07749, 1.04), (-0.4024, 0.07749, 1.051), (-0.4135, 0.07749, 1.058), (-0.4266, -0.07644, 1.062), (-0.4401, -0.07644, 1.059), (-0.4516, -0.07644, 1.052), (-0.4592, -0.07644, 1.04), (-0.4619, -0.07644, 1.027), (-0.4592, -0.07644, 1.013), (-0.4516, -0.07644, 1.002), (-0.4401, -0.07644, 0.9942), (-0.4266, -0.07644, 0.9915), (-0.4131, -0.07644, 0.9942), (-0.4017, -0.07644, 1.002), (-0.394, -0.07644, 1.013), (-0.3913, -0.07644, 1.027), (-0.394, -0.07644, 1.04), (-0.4017, -0.07644, 1.052), (-0.4131, -0.07644, 1.059), (0.684, 0.07035, 0.6469), (0.684, 0.07035, 0.7552), (0.684, -0.07097, 0.6469), (0.684, -0.07097, 0.7552), (-0.6107, 0.07034, 0.6987), (-0.6107, 0.07034, 0.7035), (-0.6107, -0.07097, 0.6987), (-0.6107, -0.07097, 0.7035), (0.4435, -0.07097, 0.6469), (0.4435, -0.07097, 0.7552), (0.4435, 0.07035, 0.6469), (0.4435, 0.07035, 0.7552), (0.3244, -0.07097, 0.7702), (0.3244, 0.07035, 0.632), (0.3244, -0.07097, 0.632), (0.3244, 0.07035, 0.7702), (0.2196, -0.07097, 0.7465), (0.2196, 0.07035, 0.6556), (0.2196, -0.07097, 0.6556), (0.2196, 0.07035, 0.7465), (0.007302, -0.07097, 0.7465), (0.007302, 0.07034, 0.6556), (0.007302, -0.07097, 0.6556), (0.007302, 0.07034, 0.7465), (-0.08705, -0.07097, 0.7552), (-0.08705, 0.07034, 0.6469), (-0.08705, -0.07097, 0.6469), (-0.08705, 0.07034, 0.7552), (-0.2333, -0.07097, 0.7451), (-0.2333, 0.07034, 0.6571), (-0.2333, -0.07097, 0.6571), (-0.2333, 0.07034, 0.7451), (-0.3536, -0.07097, 0.7645), (-0.3536, 0.07034, 0.6376), (-0.3536, -0.07097, 0.6376), (-0.3536, 0.07034, 0.7645), (-0.4114, -0.07097, 0.7485), (-0.4114, 0.07034, 0.6536), (-0.4114, -0.07097, 0.6536), (-0.4114, 0.07034, 0.7485), (-0.5086, -0.07097, 0.7124), (-0.5086, 0.07034, 0.6897), (-0.5086, -0.07097, 0.6897), (-0.5086, 0.07034, 0.7124), (0.684, 0.07035, 1.646), (0.684, 0.07035, 1.754), (0.684, -0.07097, 1.646), (0.684, -0.07097, 1.754), (-0.6107, 0.07034, 1.698), (-0.6107, 0.07034, 1.702), (-0.6107, -0.07097, 1.698), (-0.6107, -0.07097, 1.702), (0.4435, -0.07097, 1.646), (0.4435, -0.07097, 1.754), (0.4435, 0.07035, 1.646), (0.4435, 0.07035, 1.754), (0.3244, -0.07097, 1.769), (0.3244, 0.07035, 1.631), (0.3244, -0.07097, 1.631), (0.3244, 0.07035, 1.769), (0.2196, -0.07097, 1.745), (0.2196, 0.07035, 1.655), (0.2196, -0.07097, 1.655), (0.2196, 0.07035, 1.745), (0.007302, -0.07097, 1.745), (0.007302, 0.07034, 1.655), (0.007302, -0.07097, 1.655), (0.007302, 0.07034, 1.745), (-0.08705, -0.07097, 1.754), (-0.08705, 0.07034, 1.646), (-0.08705, -0.07097, 1.646), (-0.08705, 0.07034, 1.754), (-0.2333, -0.07097, 1.744), (-0.2333, 0.07034, 1.656), (-0.2333, -0.07097, 1.656), (-0.2333, 0.07034, 1.744), (-0.3536, -0.07097, 1.763), (-0.3536, 0.07034, 1.637), (-0.3536, -0.07097, 1.637), (-0.3536, 0.07034, 1.763), (-0.4114, -0.07097, 1.747), (-0.4114, 0.07034, 1.653), (-0.4114, -0.07097, 1.653), (-0.4114, 0.07034, 1.747), (-0.5086, -0.07097, 1.711), (-0.5086, 0.07034, 1.689), (-0.5086, -0.07097, 1.689), (-0.5086, 0.07034, 1.711), (0.4011, -0.04603, 2.197), (-0.667, -0.04603, 0.0), (0.2763, -0.04603, 2.264), (-0.667, 0.04736, 0.0), (0.1409, -0.04603, 2.305), (0.667, -0.04603, 0.0), (7.376e-07, -0.04603, 2.319), (0.667, 0.04736, 0.0), (-0.667, -0.04603, 1.873), (-0.667, 0.04736, 1.873), (0.5105, -0.04603, 2.107), (0.6003, -0.04603, 1.998), (0.667, -0.04603, 1.873), (-0.6003, -0.04603, 1.998), (-0.5105, -0.04603, 2.107), (-0.4011, -0.04603, 2.197), (-0.2763, -0.04603, 2.264), (-0.1409, -0.04603, 2.305), (0.4011, 0.04736, 2.197), (0.2763, 0.04736, 2.264), (0.1409, 0.04736, 2.305), (7.013e-07, 0.04736, 2.319), (0.5105, 0.04736, 2.107), (0.6003, 0.04736, 1.998), (0.667, 0.04736, 1.873), (-0.6003, 0.04736, 1.998), (-0.5105, 0.04736, 2.107), (-0.4011, 0.04736, 2.197), (-0.2763, 0.04736, 2.264), (-0.1409, 0.04736, 2.305), (0.667, 0.04736, 1.432), (0.667, -0.04603, 1.432), (-0.667, 0.04736, 1.432), (-0.667, -0.04603, 1.432), (0.0, 0.04736, 1.873), (0.0, -0.04603, 1.873)], [], [(2, 337, 336, 0), (4, 338, 337, 2), (7, 5, 322, 323), (9, 7, 323, 324), (10, 341, 340, 8), (10, 12, 342, 341), (15, 13, 326, 327), (14, 16, 344, 343), (18, 345, 344, 16), (20, 346, 345, 18), (23, 21, 330, 331), (24, 348, 347, 22), (26, 349, 348, 24), (28, 350, 349, 26), (31, 29, 334, 335), (30, 0, 336, 351), (9, 8, 6, 7), (81, 82, 76, 75), (39, 45, 46, 40), (49, 43, 42, 48), (38, 43, 49, 44), (45, 39, 38, 44), (84, 85, 79, 78), (47, 41, 40, 46), (48, 42, 41, 47), (45, 51, 52, 46), (55, 49, 48, 54), (44, 49, 55, 50), (51, 45, 44, 50), (53, 47, 46, 52), (54, 48, 47, 53), (51, 57, 58, 52), (61, 55, 54, 60), (50, 55, 61, 56), (57, 51, 50, 56), (59, 53, 52, 58), (60, 54, 53, 59), (57, 63, 64, 58), (67, 61, 60, 66), (56, 61, 67, 62), (63, 57, 56, 62), (65, 59, 58, 64), (66, 60, 59, 65), (63, 69, 70, 64), (73, 67, 66, 72), (62, 67, 73, 68), (69, 63, 62, 68), (71, 65, 64, 70), (72, 66, 65, 71), (75, 76, 70, 69), (36, 37, 103, 102), (73, 79, 74, 68), (75, 69, 68, 74), (77, 71, 70, 76), (77, 78, 72, 71), (79, 85, 80, 74), (81, 75, 74, 80), (90, 91, 85, 84), (83, 84, 78, 77), (83, 77, 76, 82), (87, 88, 82, 81), (85, 91, 86, 80), (87, 81, 80, 86), (96, 97, 91, 90), (89, 90, 84, 83), (89, 83, 82, 88), (39, 33, 32, 38), (41, 35, 34, 40), (93, 87, 86, 92), (102, 103, 97, 96), (101, 102, 96, 95), (95, 89, 88, 94), (99, 100, 94, 93), (97, 103, 98, 92), (98, 99, 93, 92), (42, 36, 35, 41), (100, 101, 95, 94), (33, 34, 100, 99), (103, 37, 32, 98), (78, 79, 73, 72), (34, 35, 101, 100), (98, 32, 33, 99), (35, 36, 102, 101), (33, 39, 40, 34), (32, 37, 43, 38), (43, 37, 36, 42), (93, 94, 88, 87), (91, 97, 92, 86), (174, 173, 107, 108), (116, 110, 115, 121), (111, 105, 104, 110), (150, 144, 143, 149), (149, 143, 142, 148), (118, 112, 111, 117), (119, 113, 112, 118), (121, 115, 114, 120), (147, 141, 140, 146), (151, 145, 144, 150), (173, 172, 106, 107), (148, 142, 141, 147), (144, 138, 137, 143), (122, 116, 121, 127), (123, 117, 116, 122), (127, 121, 120, 126), (125, 119, 118, 124), (124, 118, 117, 123), (126, 120, 119, 125), (128, 122, 127, 133), (129, 123, 122, 128), (133, 127, 126, 132), (131, 125, 124, 130), (130, 124, 123, 129), (132, 126, 125, 131), (134, 128, 133, 139), (135, 129, 128, 134), (139, 133, 132, 138), (137, 131, 130, 136), (136, 130, 129, 135), (138, 132, 131, 137), (140, 134, 139, 145), (141, 135, 134, 140), (115, 109, 108, 114), (143, 137, 136, 142), (152, 146, 151, 157), (110, 104, 109, 115), (105, 171, 170, 104), (112, 106, 105, 111), (109, 175, 174, 108), (113, 107, 106, 112), (158, 152, 157, 163), (154, 148, 147, 153), (153, 147, 146, 152), (156, 150, 149, 155), (155, 149, 148, 154), (157, 151, 150, 156), (160, 154, 153, 159), (162, 156, 155, 161), (161, 155, 154, 160), (164, 158, 163, 169), (163, 157, 156, 162), (159, 153, 152, 158), (166, 160, 159, 165), (168, 162, 161, 167), (167, 161, 160, 166), (170, 164, 169, 175), (169, 163, 162, 168), (165, 159, 158, 164), (172, 166, 165, 171), (174, 168, 167, 173), (173, 167, 166, 172), (104, 170, 175, 109), (175, 169, 168, 174), (171, 165, 164, 170), (146, 140, 145, 151), (120, 114, 113, 119), (117, 111, 110, 116), (145, 139, 138, 144), (106, 172, 171, 105), (114, 108, 107, 113), (191, 192, 186, 185), (189, 190, 184, 183), (193, 188, 182, 187), (216, 222, 223, 217), (188, 189, 183, 182), (190, 191, 185, 184), (196, 197, 191, 190), (197, 198, 192, 191), (195, 196, 190, 189), (182, 183, 177, 176), (198, 204, 205, 199), (188, 194, 195, 189), (202, 203, 197, 196), (201, 202, 196, 195), (203, 204, 198, 197), (199, 205, 200, 194), (204, 210, 211, 205), (194, 200, 201, 195), (208, 209, 203, 202), (207, 208, 202, 201), (209, 210, 204, 203), (205, 211, 206, 200), (210, 216, 217, 211), (200, 206, 207, 201), (214, 215, 209, 208), (213, 214, 208, 207), (192, 198, 199, 193), (211, 217, 212, 206), (180, 186, 187, 181), (206, 212, 213, 207), (214, 220, 221, 215), (221, 222, 216, 215), (217, 223, 218, 212), (222, 228, 229, 223), (212, 218, 219, 213), (186, 192, 193, 187), (226, 227, 221, 220), (225, 226, 220, 219), (229, 224, 218, 223), (228, 234, 235, 229), (224, 225, 219, 218), (227, 228, 222, 221), (231, 232, 226, 225), (233, 234, 228, 227), (235, 230, 224, 229), (234, 240, 241, 235), (230, 231, 225, 224), (232, 233, 227, 226), (237, 238, 232, 231), (239, 240, 234, 233), (241, 236, 230, 235), (240, 246, 247, 241), (236, 237, 231, 230), (238, 239, 233, 232), (243, 244, 238, 237), (245, 246, 240, 239), (247, 242, 236, 241), (180, 181, 247, 246), (242, 243, 237, 236), (244, 245, 239, 238), (177, 178, 244, 243), (185, 186, 180, 179), (247, 181, 176, 242), (193, 199, 194, 188), (176, 177, 243, 242), (179, 180, 246, 245), (183, 184, 178, 177), (215, 216, 210, 209), (187, 182, 176, 181), (178, 179, 245, 244), (219, 220, 214, 213), (184, 185, 179, 178), (257, 263, 264, 258), (261, 262, 256, 255), (260, 254, 259, 265), (258, 264, 265, 259), (261, 255, 254, 260), (264, 270, 271, 265), (262, 263, 257, 256), (268, 269, 263, 262), (263, 269, 270, 264), (267, 268, 262, 261), (266, 260, 265, 271), (267, 261, 260, 266), (270, 276, 277, 271), (274, 275, 269, 268), (269, 275, 276, 270), (273, 274, 268, 267), (272, 266, 271, 277), (273, 267, 266, 272), (289, 283, 282, 288), (254, 248, 253, 259), (287, 288, 282, 281), (279, 280, 274, 273), (289, 284, 278, 283), (274, 280, 281, 275), (281, 282, 276, 275), (280, 286, 287, 281), (284, 285, 279, 278), (279, 285, 286, 280), (251, 257, 258, 252), (259, 253, 252, 258), (309, 303, 302, 308), (316, 250, 251, 317), (295, 289, 288, 294), (303, 309, 310, 304), (289, 295, 290, 284), (313, 307, 306, 312), (294, 288, 287, 293), (291, 285, 284, 290), (299, 293, 292, 298), (301, 295, 294, 300), (291, 297, 298, 292), (295, 301, 296, 290), (297, 291, 290, 296), (300, 294, 293, 299), (305, 299, 298, 304), (301, 300, 306, 307), (297, 303, 304, 298), (301, 307, 302, 296), (303, 297, 296, 302), (306, 300, 299, 305), (311, 305, 304, 310), (315, 249, 250, 316), (313, 308, 302, 307), (279, 273, 272, 278), (311, 312, 306, 305), (310, 316, 317, 311), (319, 313, 312, 318), (309, 315, 316, 310), (319, 314, 308, 313), (315, 309, 308, 314), (317, 318, 312, 311), (257, 251, 250, 256), (253, 319, 318, 252), (248, 249, 315, 314), (319, 253, 248, 314), (255, 249, 248, 254), (251, 252, 318, 317), (293, 287, 286, 292), (282, 283, 277, 276), (255, 256, 250, 249), (283, 278, 272, 277), (322, 321, 320, 335, 334, 333, 332, 331, 330, 329, 328, 327, 326, 325, 324, 323), (31, 1, 0, 30), (11, 10, 8, 9), (19, 18, 16, 17), (29, 28, 26, 27), (6, 339, 338, 4), (14, 343, 342, 12), (21, 20, 18, 19), (25, 24, 22, 23), (17, 16, 14, 15), (3, 2, 0, 1), (13, 12, 10, 11), (28, 30, 351, 350), (8, 340, 339, 6), (22, 347, 346, 20), (5, 4, 2, 3), (351, 336, 337, 338, 339, 340, 341, 342, 343, 344, 345, 346, 347, 348, 349, 350), (17, 15, 327, 328), (27, 25, 332, 333), (5, 3, 321, 322), (13, 11, 325, 326), (23, 22, 20, 21), (31, 30, 28, 29), (19, 17, 328, 329), (15, 14, 12, 13), (1, 31, 335, 320), (11, 9, 324, 325), (29, 27, 333, 334), (7, 6, 4, 5), (25, 23, 331, 332), (3, 1, 320, 321), (21, 19, 329, 330), (352, 353, 355, 354), (394, 392, 359, 358), (358, 359, 357, 356), (362, 363, 353, 352), (394, 358, 356, 393), (361, 355, 353, 363), (364, 361, 363, 367), (354, 360, 362, 352), (365, 367, 363, 362), (354, 355, 361, 360), (369, 371, 367, 365), (368, 364, 367, 371), (360, 366, 365, 362), (360, 361, 364, 366), (372, 368, 371, 375), (373, 375, 371, 369), (366, 370, 369, 365), (366, 364, 368, 370), (377, 379, 375, 373), (376, 372, 375, 379), (370, 374, 373, 369), (370, 368, 372, 374), (380, 376, 379, 383), (381, 383, 379, 377), (374, 378, 377, 373), (374, 372, 376, 378), (385, 387, 383, 381), (384, 380, 383, 387), (378, 382, 381, 377), (378, 376, 380, 382), (388, 384, 387, 391), (389, 391, 387, 385), (382, 386, 385, 381), (382, 380, 384, 386), (393, 395, 391, 389), (392, 388, 391, 395), (386, 390, 389, 385), (386, 384, 388, 390), (359, 392, 395, 357), (356, 357, 395, 393), (390, 394, 393, 389), (390, 388, 392, 394), (396, 397, 399, 398), (438, 436, 403, 402), (402, 403, 401, 400), (406, 407, 397, 396), (438, 402, 400, 437), (405, 399, 397, 407), (408, 405, 407, 411), (398, 404, 406, 396), (409, 411, 407, 406), (398, 399, 405, 404), (413, 415, 411, 409), (412, 408, 411, 415), (404, 410, 409, 406), (404, 405, 408, 410), (416, 412, 415, 419), (417, 419, 415, 413), (410, 414, 413, 409), (410, 408, 412, 414), (421, 423, 419, 417), (420, 416, 419, 423), (414, 418, 417, 413), (414, 412, 416, 418), (424, 420, 423, 427), (425, 427, 423, 421), (418, 422, 421, 417), (418, 416, 420, 422), (429, 431, 427, 425), (428, 424, 427, 431), (422, 426, 425, 421), (422, 420, 424, 426), (432, 428, 431, 435), (433, 435, 431, 429), (426, 430, 429, 425), (426, 424, 428, 430), (437, 439, 435, 433), (436, 432, 435, 439), (430, 434, 433, 429), (430, 428, 432, 434), (403, 436, 439, 401), (400, 401, 439, 437), (434, 438, 437, 433), (434, 432, 436, 438), (285, 291, 292, 286), (95, 96, 90, 89), (142, 136, 135, 141), (27, 26, 24, 25), (464, 474, 463), (451, 475, 452), (470, 464, 452, 471), (450, 451, 463, 462), (440, 450, 462, 458), (442, 440, 458, 459), (444, 442, 459, 460), (446, 444, 460, 461), (457, 446, 461, 469), (456, 457, 469, 468), (455, 456, 468, 467), (454, 455, 467, 466), (453, 454, 466, 465), (449, 448, 453, 465), (451, 452, 464, 463), (473, 448, 449, 472), (443, 472, 449, 474, 464, 470, 447), (447, 470, 471, 445), (441, 473, 472, 443), (475, 456, 455), (461, 474, 469), (456, 475, 457), (457, 475, 446), (455, 454, 475), (454, 453, 475), (475, 453, 448), (475, 444, 446), (475, 440, 442), (442, 444, 475), (475, 450, 440), (450, 475, 451), (459, 474, 460), (460, 474, 461), (462, 474, 458), (458, 474, 459), (469, 474, 468), (463, 474, 462), (468, 474, 467), (467, 474, 466), (466, 474, 465), (465, 474, 449), (445, 441, 443, 447), (445, 471, 452, 475, 448, 473, 441)])
me_cube_004.polygons.foreach_set('use_smooth', [1, 1, 1, 1, 1, 1, 1, 1, 1, 1, 1, 1, 1, 1, 1, 1, 1, 1, 1, 1, 1, 1, 1, 1, 1, 1, 1, 1, 1, 1, 1, 1, 1, 1, 1, 1, 1, 1, 1, 1, 1, 1, 1, 1, 1, 1, 1, 1, 1, 1, 1, 1, 1, 1, 1, 1, 1, 1, 1, 1, 1, 1, 1, 1, 1, 1, 1, 1, 1, 1, 1, 1, 1, 1, 1, 1, 1, 1, 1, 1, 1, 1, 1, 1, 1, 1, 1, 1, 1, 1, 1, 1, 1, 1, 1, 1, 1, 1, 1, 1, 1, 1, 1, 1, 1, 1, 1, 1, 1, 1, 1, 1, 1, 1, 1, 1, 1, 1, 1, 1, 1, 1, 1, 1, 1, 1, 1, 1, 1, 1, 1, 1, 1, 1, 1, 1, 1, 1, 1, 1, 1, 1, 1, 1, 1, 1, 1, 1, 1, 1, 1, 1, 1, 1, 1, 1, 1, 1, 1, 1, 1, 1, 1, 1, 1, 1, 1, 1, 1, 1, 1, 1, 1, 1, 1, 1, 1, 1, 1, 1, 1, 1, 1, 1, 1, 1, 1, 1, 1, 1, 1, 1, 1, 1, 1, 1, 1, 1, 1, 1, 1, 1, 1, 1, 1, 1, 1, 1, 1, 1, 1, 1, 1, 1, 1, 1, 1, 1, 1, 1, 1, 1, 1, 1, 1, 1, 1, 1, 1, 1, 1, 1, 1, 1, 1, 1, 1, 1, 1, 1, 1, 1, 1, 1, 1, 1, 1, 1, 1, 1, 1, 1, 1, 1, 1, 1, 1, 1, 1, 1, 1, 1, 1, 1, 1, 1, 1, 1, 1, 1, 1, 1, 1, 1, 1, 1, 1, 1, 1, 1, 1, 1, 1, 1, 1, 1, 1, 1, 1, 1, 1, 1, 1, 1, 1, 1, 1, 1, 1, 1, 1, 1, 1, 1, 1, 1, 1, 1, 1, 1, 1, 1, 1, 1, 1, 1, 1, 1, 1, 1, 1, 1, 1, 1, 1, 1, 1, 1, 1, 1, 1, 1, 1, 1, 0, 0, 0, 0, 0, 0, 0, 0, 0, 0, 0, 0, 0, 0, 0, 0, 0, 0, 0, 0, 0, 0, 0, 0, 0, 0, 0, 0, 0, 0, 0, 0, 0, 0, 0, 0, 0, 0, 0, 0, 0, 0, 0, 0, 0, 0, 0, 0, 0, 0, 0, 0, 0, 0, 0, 0, 0, 0, 0, 0, 0, 0, 0, 0, 0, 0, 0, 0, 0, 0, 0, 0, 0, 0, 0, 0, 0, 0, 0, 0, 0, 0, 0, 0, 1, 1, 1, 1, 0, 0, 0, 0, 0, 0, 0, 0, 0, 0, 0, 0, 0, 0, 0, 0, 0, 0, 0, 0, 0, 0, 0, 0, 0, 0, 0, 0, 0, 0, 0, 0, 0, 0, 0, 0, 0, 0, 0, 0, 0, 0, 0])
_uv = me_cube_004.uv_layers.new(name='UVMap')
_uv.uv.foreach_set('vector', [0.025, 0.6719, 0.02543, 0.6706, 0.02638, 0.6706, 0.02638, 0.6719, 0.02383, 0.6778, 0.02463, 0.6771, 0.02543, 0.6776, 0.025, 0.6786, 0.02305, 0.6767, 0.02383, 0.6778, 0.02468, 0.677, 0.02416, 0.6762, 0.03577, 0.6753, 0.03577, 0.6767, 0.03705, 0.6762, 0.03705, 0.6753, 0.0275, 0.6739, 0.02622, 0.6743, 0.02622, 0.6753, 0.0275, 0.6753, 0.02305, 0.6739, 0.02383, 0.6727, 0.02463, 0.6735, 0.02409, 0.6743, 0.025, 0.672, 0.02383, 0.6727, 0.02468, 0.6736, 0.02546, 0.6731, 0.025, 0.6719, 0.02638, 0.6719, 0.02638, 0.6706, 0.02543, 0.6706, 0.02776, 0.6719, 0.02733, 0.6706, 0.02638, 0.6706, 0.02638, 0.6719, 0.02893, 0.6727, 0.02814, 0.6735, 0.02733, 0.673, 0.02776, 0.672, 0.02971, 0.6739, 0.02893, 0.6727, 0.02808, 0.6736, 0.02861, 0.6744, 0.0275, 0.6753, 0.02622, 0.6753, 0.02622, 0.6743, 0.0275, 0.6739, 0.0275, 0.6767, 0.02622, 0.6762, 0.02622, 0.6753, 0.0275, 0.6753, 0.02893, 0.6778, 0.02814, 0.6771, 0.02867, 0.6762, 0.02971, 0.6767, 0.02776, 0.6786, 0.02893, 0.6778, 0.02808, 0.677, 0.0273, 0.6775, 0.02776, 0.6719, 0.02638, 0.6719, 0.02638, 0.6706, 0.02733, 0.6706, 0.03577, 0.6753, 0.0275, 0.6753, 0.0275, 0.6767, 0.03577, 0.6767, 0.0398, 0.6767, 0.03927, 0.6764, 0.03846, 0.6772, 0.03877, 0.6778, 0.03595, 0.6729, 0.03492, 0.6739, 0.03545, 0.6742, 0.03626, 0.6734, 0.03439, 0.6736, 0.03565, 0.6724, 0.03595, 0.6729, 0.03492, 0.6739, 0.026, 0.6801, 0.02671, 0.6801, 0.02671, 0.6788, 0.026, 0.6788, 0.03492, 0.6739, 0.03595, 0.6729, 0.03565, 0.6724, 0.03439, 0.6736, 0.0398, 0.6767, 0.04033, 0.677, 0.03907, 0.6783, 0.03877, 0.6778, 0.02671, 0.6799, 0.02671, 0.6807, 0.026, 0.6807, 0.026, 0.6799, 0.03492, 0.6739, 0.03595, 0.6729, 0.03626, 0.6734, 0.03545, 0.6742, 0.03492, 0.6739, 0.03454, 0.6753, 0.03515, 0.6753, 0.03545, 0.6742, 0.03394, 0.6753, 0.03439, 0.6736, 0.03492, 0.6739, 0.03454, 0.6753, 0.026, 0.6736, 0.02671, 0.6736, 0.02671, 0.6753, 0.026, 0.6753, 0.03454, 0.6753, 0.03492, 0.6739, 0.03439, 0.6736, 0.03394, 0.6753, 0.02671, 0.6753, 0.02671, 0.6742, 0.026, 0.6742, 0.026, 0.6753, 0.03454, 0.6753, 0.03492, 0.6739, 0.03545, 0.6742, 0.03515, 0.6753, 0.03454, 0.6753, 0.03492, 0.6767, 0.03545, 0.6764, 0.03515, 0.6753, 0.03439, 0.677, 0.03394, 0.6753, 0.03454, 0.6753, 0.03492, 0.6767, 0.026, 0.6753, 0.02671, 0.6753, 0.02671, 0.677, 0.026, 0.677, 0.03492, 0.6767, 0.03454, 0.6753, 0.03394, 0.6753, 0.03439, 0.677, 0.02671, 0.6764, 0.02671, 0.6753, 0.026, 0.6753, 0.026, 0.6764, 0.03492, 0.6767, 0.03454, 0.6753, 0.03515, 0.6753, 0.03545, 0.6764, 0.03492, 0.6767, 0.03595, 0.6778, 0.03626, 0.6772, 0.03545, 0.6764, 0.03565, 0.6783, 0.03439, 0.677, 0.03492, 0.6767, 0.03595, 0.6778, 0.026, 0.6788, 0.02671, 0.6788, 0.02671, 0.6801, 0.026, 0.6801, 0.03595, 0.6778, 0.03492, 0.6767, 0.03439, 0.677, 0.03565, 0.6783, 0.02671, 0.6772, 0.02671, 0.6764, 0.026, 0.6764, 0.026, 0.6772, 0.03595, 0.6778, 0.03492, 0.6767, 0.03545, 0.6764, 0.03626, 0.6772, 0.03595, 0.6778, 0.03736, 0.6781, 0.03736, 0.6775, 0.03626, 0.6772, 0.03736, 0.6788, 0.03565, 0.6783, 0.03595, 0.6778, 0.03736, 0.6781, 0.026, 0.6801, 0.02671, 0.6801, 0.02671, 0.6818, 0.026, 0.6818, 0.03736, 0.6781, 0.03595, 0.6778, 0.03565, 0.6783, 0.03736, 0.6788, 0.02671, 0.6818, 0.02671, 0.6807, 0.026, 0.6807, 0.026, 0.6818, 0.03736, 0.6781, 0.03595, 0.6778, 0.03626, 0.6772, 0.03736, 0.6775, 0.03877, 0.6778, 0.03846, 0.6772, 0.03736, 0.6775, 0.03736, 0.6781, 0.03736, 0.6725, 0.03736, 0.6719, 0.03907, 0.6724, 0.03877, 0.6729, 0.02671, 0.6818, 0.02671, 0.6835, 0.026, 0.6835, 0.026, 0.6818, 0.03877, 0.6778, 0.03736, 0.6781, 0.03736, 0.6788, 0.03907, 0.6783, 0.02671, 0.6829, 0.02671, 0.6818, 0.026, 0.6818, 0.026, 0.6829, 0.03846, 0.6772, 0.03877, 0.6778, 0.03736, 0.6781, 0.03736, 0.6775, 0.02671, 0.6835, 0.02671, 0.6847, 0.026, 0.6847, 0.026, 0.6835, 0.0398, 0.6767, 0.03877, 0.6778, 0.03907, 0.6783, 0.04033, 0.677, 0.04018, 0.6753, 0.04079, 0.6753, 0.04033, 0.677, 0.0398, 0.6767, 0.03927, 0.6764, 0.0398, 0.6767, 0.03877, 0.6778, 0.03846, 0.6772, 0.02671, 0.6764, 0.02671, 0.6772, 0.026, 0.6772, 0.026, 0.6764, 0.04018, 0.6753, 0.03957, 0.6753, 0.03927, 0.6764, 0.0398, 0.6767, 0.02671, 0.677, 0.02671, 0.6753, 0.026, 0.6753, 0.026, 0.677, 0.04018, 0.6753, 0.0398, 0.6767, 0.04033, 0.677, 0.04079, 0.6753, 0.0398, 0.6739, 0.04033, 0.6736, 0.04079, 0.6753, 0.04018, 0.6753, 0.03957, 0.6753, 0.04018, 0.6753, 0.0398, 0.6767, 0.03927, 0.6764, 0.02671, 0.6753, 0.02671, 0.6764, 0.026, 0.6764, 0.026, 0.6753, 0.03595, 0.6729, 0.03736, 0.6725, 0.03736, 0.6719, 0.03565, 0.6724, 0.02671, 0.6807, 0.02671, 0.6818, 0.026, 0.6818, 0.026, 0.6807, 0.0398, 0.6739, 0.04018, 0.6753, 0.04079, 0.6753, 0.04033, 0.6736, 0.03877, 0.6729, 0.03907, 0.6724, 0.04033, 0.6736, 0.0398, 0.6739, 0.03846, 0.6734, 0.03877, 0.6729, 0.0398, 0.6739, 0.03927, 0.6742, 0.02671, 0.6742, 0.02671, 0.6753, 0.026, 0.6753, 0.026, 0.6742, 0.03877, 0.6729, 0.03846, 0.6734, 0.03927, 0.6742, 0.0398, 0.6739, 0.02671, 0.6847, 0.02671, 0.6835, 0.026, 0.6835, 0.026, 0.6847, 0.03907, 0.6724, 0.03877, 0.6729, 0.0398, 0.6739, 0.04033, 0.6736, 0.03595, 0.6729, 0.03736, 0.6725, 0.03736, 0.6731, 0.03626, 0.6734, 0.026, 0.6829, 0.02671, 0.6829, 0.02671, 0.6837, 0.026, 0.6837, 0.03736, 0.6725, 0.03736, 0.6731, 0.03846, 0.6734, 0.03877, 0.6729, 0.02671, 0.6835, 0.02671, 0.6818, 0.026, 0.6818, 0.026, 0.6835, 0.03877, 0.6778, 0.03907, 0.6783, 0.03736, 0.6788, 0.03736, 0.6781, 0.026, 0.6818, 0.02671, 0.6818, 0.02671, 0.6829, 0.026, 0.6829, 0.03907, 0.6724, 0.03736, 0.6719, 0.03736, 0.6725, 0.03877, 0.6729, 0.03736, 0.6731, 0.03736, 0.6725, 0.03877, 0.6729, 0.03846, 0.6734, 0.03736, 0.6725, 0.03595, 0.6729, 0.03626, 0.6734, 0.03736, 0.6731, 0.026, 0.6818, 0.02671, 0.6818, 0.02671, 0.6801, 0.026, 0.6801, 0.03565, 0.6724, 0.03736, 0.6719, 0.03736, 0.6725, 0.03595, 0.6729, 0.0398, 0.6739, 0.03927, 0.6742, 0.03957, 0.6753, 0.04018, 0.6753, 0.02671, 0.6753, 0.02671, 0.6736, 0.026, 0.6736, 0.026, 0.6753, 0.02585, 0.6725, 0.02585, 0.6731, 0.02695, 0.6734, 0.02726, 0.6729, 0.02671, 0.6753, 0.02671, 0.6736, 0.026, 0.6736, 0.026, 0.6753, 0.02829, 0.6739, 0.02726, 0.6729, 0.02756, 0.6724, 0.02882, 0.6736, 0.02341, 0.6767, 0.02444, 0.6778, 0.02475, 0.6772, 0.02394, 0.6764, 0.026, 0.6683, 0.026, 0.6692, 0.02671, 0.6692, 0.02671, 0.6683, 0.02806, 0.6753, 0.02776, 0.6742, 0.02829, 0.6739, 0.02867, 0.6753, 0.026, 0.6753, 0.026, 0.6742, 0.02671, 0.6742, 0.02671, 0.6753, 0.02928, 0.6753, 0.02882, 0.6736, 0.02829, 0.6739, 0.02867, 0.6753, 0.02341, 0.6767, 0.02444, 0.6778, 0.02414, 0.6783, 0.02288, 0.677, 0.02288, 0.677, 0.02414, 0.6783, 0.02444, 0.6778, 0.02341, 0.6767, 0.026, 0.6703, 0.02671, 0.6703, 0.02671, 0.6714, 0.026, 0.6714, 0.02394, 0.6764, 0.02475, 0.6772, 0.02444, 0.6778, 0.02341, 0.6767, 0.02444, 0.6778, 0.02585, 0.6781, 0.02585, 0.6775, 0.02475, 0.6772, 0.02671, 0.677, 0.02671, 0.6753, 0.026, 0.6753, 0.026, 0.677, 0.02829, 0.6767, 0.02867, 0.6753, 0.02928, 0.6753, 0.02882, 0.677, 0.02882, 0.677, 0.02928, 0.6753, 0.02867, 0.6753, 0.02829, 0.6767, 0.026, 0.6764, 0.026, 0.6753, 0.02671, 0.6753, 0.02671, 0.6764, 0.02776, 0.6764, 0.02806, 0.6753, 0.02867, 0.6753, 0.02829, 0.6767, 0.02829, 0.6767, 0.02867, 0.6753, 0.02806, 0.6753, 0.02776, 0.6764, 0.02671, 0.672, 0.02671, 0.6732, 0.026, 0.6732, 0.026, 0.672, 0.02726, 0.6778, 0.02829, 0.6767, 0.02882, 0.677, 0.02756, 0.6783, 0.02756, 0.6783, 0.02882, 0.677, 0.02829, 0.6767, 0.02726, 0.6778, 0.026, 0.6772, 0.026, 0.6764, 0.02671, 0.6764, 0.02671, 0.6772, 0.02695, 0.6772, 0.02776, 0.6764, 0.02829, 0.6767, 0.02726, 0.6778, 0.02726, 0.6778, 0.02829, 0.6767, 0.02776, 0.6764, 0.02695, 0.6772, 0.02671, 0.6703, 0.02671, 0.672, 0.026, 0.672, 0.026, 0.6703, 0.02585, 0.6781, 0.02726, 0.6778, 0.02756, 0.6783, 0.02585, 0.6788, 0.02585, 0.6788, 0.02756, 0.6783, 0.02726, 0.6778, 0.02585, 0.6781, 0.026, 0.6703, 0.026, 0.6714, 0.02671, 0.6714, 0.02671, 0.6703, 0.02585, 0.6775, 0.02695, 0.6772, 0.02726, 0.6778, 0.02585, 0.6781, 0.02585, 0.6781, 0.02726, 0.6778, 0.02695, 0.6772, 0.02585, 0.6775, 0.02671, 0.6685, 0.02671, 0.6703, 0.026, 0.6703, 0.026, 0.6685, 0.02444, 0.6778, 0.02585, 0.6781, 0.02585, 0.6788, 0.02414, 0.6783, 0.02882, 0.6736, 0.02756, 0.6724, 0.02726, 0.6729, 0.02829, 0.6739, 0.026, 0.6692, 0.026, 0.6703, 0.02671, 0.6703, 0.02671, 0.6692, 0.02671, 0.6753, 0.02671, 0.677, 0.026, 0.677, 0.026, 0.6753, 0.02671, 0.6732, 0.02671, 0.672, 0.026, 0.672, 0.026, 0.6732, 0.02726, 0.6729, 0.02585, 0.6725, 0.02585, 0.6719, 0.02756, 0.6724, 0.02776, 0.6742, 0.02695, 0.6734, 0.02726, 0.6729, 0.02829, 0.6739, 0.02756, 0.6724, 0.02585, 0.6719, 0.02585, 0.6725, 0.02726, 0.6729, 0.026, 0.6722, 0.026, 0.6714, 0.02671, 0.6714, 0.02671, 0.6722, 0.02671, 0.6736, 0.02671, 0.6753, 0.026, 0.6753, 0.026, 0.6736, 0.02364, 0.6753, 0.02394, 0.6764, 0.02341, 0.6767, 0.02304, 0.6753, 0.02304, 0.6753, 0.02341, 0.6767, 0.02288, 0.677, 0.02243, 0.6753, 0.02304, 0.6753, 0.02341, 0.6767, 0.02394, 0.6764, 0.02364, 0.6753, 0.026, 0.6753, 0.026, 0.6764, 0.02671, 0.6764, 0.02671, 0.6753, 0.02243, 0.6753, 0.02288, 0.677, 0.02341, 0.6767, 0.02304, 0.6753, 0.02394, 0.6742, 0.02364, 0.6753, 0.02304, 0.6753, 0.02341, 0.6739, 0.02341, 0.6739, 0.02304, 0.6753, 0.02364, 0.6753, 0.02394, 0.6742, 0.026, 0.6742, 0.026, 0.6753, 0.02671, 0.6753, 0.02671, 0.6742, 0.02671, 0.6685, 0.02671, 0.6673, 0.026, 0.6673, 0.026, 0.6685, 0.02288, 0.6736, 0.02243, 0.6753, 0.02304, 0.6753, 0.02341, 0.6739, 0.02341, 0.6739, 0.02304, 0.6753, 0.02243, 0.6753, 0.02288, 0.6736, 0.02475, 0.6734, 0.02394, 0.6742, 0.02341, 0.6739, 0.02444, 0.6729, 0.02444, 0.6729, 0.02341, 0.6739, 0.02394, 0.6742, 0.02475, 0.6734, 0.026, 0.6692, 0.026, 0.6683, 0.02671, 0.6683, 0.02671, 0.6692, 0.02671, 0.6703, 0.02671, 0.6685, 0.026, 0.6685, 0.026, 0.6703, 0.02414, 0.6724, 0.02288, 0.6736, 0.02341, 0.6739, 0.02444, 0.6729, 0.02444, 0.6729, 0.02341, 0.6739, 0.02288, 0.6736, 0.02414, 0.6724, 0.02585, 0.6731, 0.02475, 0.6734, 0.02444, 0.6729, 0.02585, 0.6725, 0.02585, 0.6725, 0.02444, 0.6729, 0.02475, 0.6734, 0.02585, 0.6731, 0.026, 0.6703, 0.026, 0.6692, 0.02671, 0.6692, 0.02671, 0.6703, 0.02671, 0.672, 0.02671, 0.6703, 0.026, 0.6703, 0.026, 0.672, 0.02585, 0.6719, 0.02414, 0.6724, 0.02444, 0.6729, 0.02585, 0.6725, 0.02585, 0.6725, 0.02444, 0.6729, 0.02414, 0.6724, 0.02585, 0.6719, 0.02671, 0.6673, 0.02671, 0.6685, 0.026, 0.6685, 0.026, 0.6673, 0.02867, 0.6753, 0.02829, 0.6739, 0.02776, 0.6742, 0.02806, 0.6753, 0.02867, 0.6753, 0.02829, 0.6739, 0.02882, 0.6736, 0.02928, 0.6753, 0.02414, 0.6783, 0.02585, 0.6788, 0.02585, 0.6781, 0.02444, 0.6778, 0.02695, 0.6734, 0.02585, 0.6731, 0.02585, 0.6725, 0.02726, 0.6729, 0.02829, 0.6739, 0.02726, 0.6729, 0.02695, 0.6734, 0.02776, 0.6742, 0.02956, 0.6684, 0.03044, 0.6679, 0.02872, 0.6662, 0.0282, 0.667, 0.03044, 0.6679, 0.02956, 0.6684, 0.0282, 0.667, 0.02872, 0.6662, 0.03133, 0.6833, 0.03133, 0.6821, 0.02923, 0.6821, 0.02923, 0.6833, 0.02635, 0.675, 0.02399, 0.6743, 0.02348, 0.6752, 0.02635, 0.676, 0.03133, 0.6674, 0.03044, 0.6679, 0.02872, 0.6662, 0.02923, 0.6653, 0.02956, 0.6821, 0.02956, 0.6833, 0.0282, 0.6833, 0.0282, 0.6821, 0.03769, 0.6702, 0.03887, 0.6702, 0.03887, 0.6684, 0.03769, 0.6684, 0.03005, 0.6702, 0.03108, 0.6702, 0.03044, 0.6679, 0.02956, 0.6684, 0.03108, 0.6702, 0.03005, 0.6702, 0.02956, 0.6684, 0.03044, 0.6679, 0.02923, 0.6653, 0.02872, 0.6662, 0.02635, 0.6655, 0.02635, 0.6645, 0.03108, 0.6702, 0.03044, 0.6726, 0.03133, 0.6731, 0.0321, 0.6702, 0.03133, 0.6674, 0.0321, 0.6702, 0.03108, 0.6702, 0.03044, 0.6679, 0.03769, 0.6721, 0.03887, 0.6721, 0.03887, 0.6702, 0.03769, 0.6702, 0.03044, 0.6726, 0.02956, 0.6721, 0.03005, 0.6702, 0.03108, 0.6702, 0.02956, 0.6721, 0.03044, 0.6726, 0.03108, 0.6702, 0.03005, 0.6702, 0.03887, 0.6702, 0.03887, 0.6731, 0.03769, 0.6731, 0.03769, 0.6702, 0.03044, 0.6726, 0.02872, 0.6743, 0.02923, 0.6752, 0.03133, 0.6731, 0.0321, 0.6702, 0.03133, 0.6731, 0.03044, 0.6726, 0.03108, 0.6702, 0.0282, 0.6821, 0.0282, 0.6833, 0.02956, 0.6833, 0.02956, 0.6821, 0.02872, 0.6743, 0.0282, 0.6735, 0.02956, 0.6721, 0.03044, 0.6726, 0.0282, 0.6735, 0.02872, 0.6743, 0.03044, 0.6726, 0.02956, 0.6721, 0.03887, 0.6731, 0.03887, 0.6752, 0.03769, 0.6752, 0.03769, 0.6731, 0.02872, 0.6743, 0.02635, 0.675, 0.02635, 0.676, 0.02923, 0.6752, 0.03133, 0.6731, 0.02923, 0.6752, 0.02872, 0.6743, 0.03044, 0.6726, 0.02635, 0.6821, 0.02635, 0.6833, 0.0282, 0.6833, 0.0282, 0.6821, 0.02635, 0.675, 0.02635, 0.6739, 0.0282, 0.6735, 0.02872, 0.6743, 0.03044, 0.6679, 0.03108, 0.6702, 0.0321, 0.6702, 0.03133, 0.6674, 0.02923, 0.6833, 0.02635, 0.6833, 0.02635, 0.6821, 0.02923, 0.6821, 0.02635, 0.6655, 0.02872, 0.6662, 0.02923, 0.6653, 0.02635, 0.6645, 0.02923, 0.6752, 0.02635, 0.676, 0.02635, 0.675, 0.02872, 0.6743, 0.02635, 0.6821, 0.0245, 0.6821, 0.0245, 0.6833, 0.02635, 0.6833, 0.0245, 0.6735, 0.02399, 0.6743, 0.02635, 0.675, 0.02635, 0.6739, 0.02635, 0.6833, 0.02348, 0.6833, 0.02348, 0.6821, 0.02635, 0.6821, 0.02399, 0.6743, 0.02227, 0.6726, 0.02138, 0.6731, 0.02348, 0.6752, 0.02635, 0.676, 0.02348, 0.6752, 0.02399, 0.6743, 0.02635, 0.675, 0.02872, 0.6662, 0.03044, 0.6679, 0.03133, 0.6674, 0.02923, 0.6653, 0.02315, 0.6821, 0.02315, 0.6833, 0.0245, 0.6833, 0.0245, 0.6821, 0.02227, 0.6726, 0.02315, 0.6721, 0.0245, 0.6735, 0.02399, 0.6743, 0.02138, 0.6833, 0.02138, 0.6821, 0.02348, 0.6821, 0.02348, 0.6833, 0.02227, 0.6726, 0.02163, 0.6702, 0.02061, 0.6702, 0.02138, 0.6731, 0.02138, 0.6731, 0.02227, 0.6726, 0.02399, 0.6743, 0.02348, 0.6752, 0.02315, 0.6721, 0.02227, 0.6726, 0.02399, 0.6743, 0.0245, 0.6735, 0.02163, 0.6702, 0.02266, 0.6702, 0.02315, 0.6721, 0.02227, 0.6726, 0.02266, 0.6702, 0.02163, 0.6702, 0.02227, 0.6726, 0.02315, 0.6721, 0.03887, 0.6702, 0.03769, 0.6702, 0.03769, 0.6731, 0.03887, 0.6731, 0.02163, 0.6702, 0.02227, 0.6679, 0.02138, 0.6674, 0.02061, 0.6702, 0.02061, 0.6702, 0.02163, 0.6702, 0.02227, 0.6726, 0.02138, 0.6731, 0.03769, 0.6702, 0.03887, 0.6702, 0.03887, 0.6721, 0.03769, 0.6721, 0.02227, 0.6679, 0.02315, 0.6684, 0.02266, 0.6702, 0.02163, 0.6702, 0.02315, 0.6684, 0.02227, 0.6679, 0.02163, 0.6702, 0.02266, 0.6702, 0.03887, 0.6674, 0.03769, 0.6674, 0.03769, 0.6702, 0.03887, 0.6702, 0.02227, 0.6679, 0.02399, 0.6662, 0.02348, 0.6653, 0.02138, 0.6674, 0.02138, 0.6674, 0.02227, 0.6679, 0.02163, 0.6702, 0.02061, 0.6702, 0.03769, 0.6684, 0.03887, 0.6684, 0.03887, 0.6702, 0.03769, 0.6702, 0.02399, 0.6662, 0.0245, 0.667, 0.02315, 0.6684, 0.02227, 0.6679, 0.0245, 0.667, 0.02399, 0.6662, 0.02227, 0.6679, 0.02315, 0.6684, 0.02348, 0.6833, 0.02348, 0.6821, 0.02138, 0.6821, 0.02138, 0.6833, 0.02635, 0.6655, 0.02635, 0.6645, 0.02348, 0.6653, 0.02399, 0.6662, 0.02348, 0.6653, 0.02399, 0.6662, 0.02227, 0.6679, 0.02138, 0.6674, 0.03769, 0.667, 0.03887, 0.667, 0.03887, 0.6684, 0.03769, 0.6684, 0.02635, 0.6655, 0.02635, 0.6665, 0.0245, 0.667, 0.02399, 0.6662, 0.0282, 0.667, 0.02872, 0.6662, 0.02635, 0.6655, 0.02635, 0.6665, 0.02348, 0.6833, 0.02635, 0.6833, 0.02635, 0.6821, 0.02348, 0.6821, 0.03887, 0.6674, 0.03887, 0.6702, 0.03769, 0.6702, 0.03769, 0.6674, 0.02635, 0.6645, 0.02635, 0.6655, 0.02399, 0.6662, 0.02348, 0.6653, 0.02635, 0.6665, 0.02635, 0.6655, 0.02399, 0.6662, 0.0245, 0.667, 0.02872, 0.6662, 0.0282, 0.667, 0.02635, 0.6665, 0.02635, 0.6655, 0.02635, 0.6739, 0.02635, 0.675, 0.02872, 0.6743, 0.0282, 0.6735, 0.02923, 0.6833, 0.02923, 0.6821, 0.02635, 0.6821, 0.02635, 0.6833, 0.02635, 0.6821, 0.02635, 0.6833, 0.0245, 0.6833, 0.0245, 0.6821, 0.02399, 0.6743, 0.0245, 0.6735, 0.02635, 0.6739, 0.02635, 0.675, 0.0282, 0.6821, 0.0282, 0.6833, 0.02635, 0.6833, 0.02635, 0.6821, 0.0282, 0.667, 0.02956, 0.6684, 0.03044, 0.6679, 0.02872, 0.6662, 0.03044, 0.6679, 0.02956, 0.6684, 0.0282, 0.667, 0.02872, 0.6662, 0.03133, 0.6688, 0.02923, 0.6688, 0.02923, 0.67, 0.03133, 0.67, 0.02872, 0.6662, 0.03044, 0.6679, 0.03133, 0.6674, 0.02923, 0.6653, 0.03044, 0.6679, 0.02872, 0.6662, 0.02923, 0.6653, 0.03133, 0.6674, 0.03044, 0.6679, 0.03108, 0.6702, 0.0321, 0.6702, 0.03133, 0.6674, 0.02956, 0.6688, 0.02956, 0.67, 0.0282, 0.67, 0.0282, 0.6688, 0.02439, 0.6702, 0.02557, 0.6702, 0.02557, 0.6684, 0.02439, 0.6684, 0.02956, 0.6684, 0.03005, 0.6702, 0.03108, 0.6702, 0.03044, 0.6679, 0.03108, 0.6702, 0.03005, 0.6702, 0.02956, 0.6684, 0.03044, 0.6679, 0.02439, 0.6702, 0.02439, 0.6674, 0.02557, 0.6674, 0.02557, 0.6702, 0.03108, 0.6702, 0.03044, 0.6679, 0.03133, 0.6674, 0.0321, 0.6702, 0.03108, 0.6702, 0.03044, 0.6726, 0.03133, 0.6731, 0.0321, 0.6702, 0.02439, 0.6721, 0.02557, 0.6721, 0.02557, 0.6702, 0.02439, 0.6702, 0.03005, 0.6702, 0.02956, 0.6721, 0.03044, 0.6726, 0.03108, 0.6702, 0.03044, 0.6726, 0.02956, 0.6721, 0.03005, 0.6702, 0.03108, 0.6702, 0.02439, 0.6731, 0.02439, 0.6702, 0.02557, 0.6702, 0.02557, 0.6731, 0.03044, 0.6726, 0.03108, 0.6702, 0.0321, 0.6702, 0.03133, 0.6731, 0.02635, 0.676, 0.02923, 0.6752, 0.02872, 0.6743, 0.02635, 0.675, 0.02923, 0.6688, 0.02635, 0.6688, 0.02635, 0.67, 0.02923, 0.67, 0.02635, 0.6739, 0.02635, 0.675, 0.02872, 0.6743, 0.0282, 0.6735, 0.02872, 0.6743, 0.0282, 0.6735, 0.02956, 0.6721, 0.03044, 0.6726, 0.02635, 0.67, 0.02635, 0.6688, 0.02923, 0.6688, 0.02923, 0.67, 0.02956, 0.6688, 0.0282, 0.6688, 0.0282, 0.67, 0.02956, 0.67, 0.0282, 0.6735, 0.02872, 0.6743, 0.03044, 0.6726, 0.02956, 0.6721, 0.0282, 0.6688, 0.02635, 0.6688, 0.02635, 0.67, 0.0282, 0.67, 0.02635, 0.676, 0.02635, 0.675, 0.02872, 0.6743, 0.02923, 0.6752, 0.02872, 0.6743, 0.02635, 0.675, 0.02635, 0.6739, 0.0282, 0.6735, 0.02635, 0.6665, 0.0282, 0.667, 0.02872, 0.6662, 0.02635, 0.6655, 0.02923, 0.6653, 0.02635, 0.6645, 0.02635, 0.6655, 0.02872, 0.6662, 0.02227, 0.6679, 0.02163, 0.6702, 0.02061, 0.6702, 0.02138, 0.6674, 0.0245, 0.6688, 0.02635, 0.6688, 0.02635, 0.67, 0.0245, 0.67, 0.02348, 0.6752, 0.02635, 0.676, 0.02635, 0.675, 0.02399, 0.6743, 0.02163, 0.6702, 0.02227, 0.6679, 0.02315, 0.6684, 0.02266, 0.6702, 0.02635, 0.67, 0.02348, 0.67, 0.02348, 0.6688, 0.02635, 0.6688, 0.02138, 0.6674, 0.02061, 0.6702, 0.02163, 0.6702, 0.02227, 0.6679, 0.02399, 0.6743, 0.02635, 0.675, 0.02635, 0.6739, 0.0245, 0.6735, 0.02399, 0.6743, 0.02635, 0.675, 0.02635, 0.676, 0.02348, 0.6752, 0.02315, 0.67, 0.0245, 0.67, 0.0245, 0.6688, 0.02315, 0.6688, 0.02138, 0.6731, 0.02348, 0.6752, 0.02399, 0.6743, 0.02227, 0.6726, 0.02399, 0.6743, 0.02227, 0.6726, 0.02315, 0.6721, 0.0245, 0.6735, 0.02348, 0.67, 0.02138, 0.67, 0.02138, 0.6688, 0.02348, 0.6688, 0.02227, 0.6726, 0.02399, 0.6743, 0.02348, 0.6752, 0.02138, 0.6731, 0.02227, 0.6726, 0.02399, 0.6743, 0.0245, 0.6735, 0.02315, 0.6721, 0.02557, 0.6702, 0.02557, 0.6721, 0.02439, 0.6721, 0.02439, 0.6702, 0.02138, 0.6731, 0.02227, 0.6726, 0.02163, 0.6702, 0.02061, 0.6702, 0.02227, 0.6726, 0.02163, 0.6702, 0.02266, 0.6702, 0.02315, 0.6721, 0.02557, 0.6731, 0.02557, 0.6702, 0.02439, 0.6702, 0.02439, 0.6731, 0.02163, 0.6702, 0.02227, 0.6726, 0.02138, 0.6731, 0.02061, 0.6702, 0.02163, 0.6702, 0.02227, 0.6726, 0.02315, 0.6721, 0.02266, 0.6702, 0.02557, 0.6684, 0.02557, 0.6702, 0.02439, 0.6702, 0.02439, 0.6684, 0.02399, 0.6662, 0.02635, 0.6655, 0.02635, 0.6665, 0.0245, 0.667, 0.02557, 0.6674, 0.02439, 0.6674, 0.02439, 0.6702, 0.02557, 0.6702, 0.02872, 0.6743, 0.03044, 0.6726, 0.03133, 0.6731, 0.02923, 0.6752, 0.02315, 0.6684, 0.02227, 0.6679, 0.02163, 0.6702, 0.02266, 0.6702, 0.02439, 0.6684, 0.02439, 0.667, 0.02557, 0.667, 0.02557, 0.6684, 0.02348, 0.6653, 0.02138, 0.6674, 0.02227, 0.6679, 0.02399, 0.6662, 0.02227, 0.6679, 0.02399, 0.6662, 0.0245, 0.667, 0.02315, 0.6684, 0.02348, 0.67, 0.02348, 0.6688, 0.02138, 0.6688, 0.02138, 0.67, 0.02399, 0.6662, 0.02227, 0.6679, 0.02138, 0.6674, 0.02348, 0.6653, 0.0245, 0.667, 0.02399, 0.6662, 0.02227, 0.6679, 0.02315, 0.6684, 0.0282, 0.67, 0.02635, 0.67, 0.02635, 0.6688, 0.0282, 0.6688, 0.02635, 0.6645, 0.02348, 0.6653, 0.02399, 0.6662, 0.02635, 0.6655, 0.02635, 0.6645, 0.02635, 0.6655, 0.02399, 0.6662, 0.02348, 0.6653, 0.02348, 0.67, 0.02635, 0.67, 0.02635, 0.6688, 0.02348, 0.6688, 0.02872, 0.6662, 0.02635, 0.6655, 0.02635, 0.6645, 0.02923, 0.6653, 0.02635, 0.6665, 0.02635, 0.6655, 0.02399, 0.6662, 0.0245, 0.667, 0.0245, 0.67, 0.02635, 0.67, 0.02635, 0.6688, 0.0245, 0.6688, 0.02872, 0.6743, 0.02923, 0.6752, 0.03133, 0.6731, 0.03044, 0.6726, 0.02872, 0.6662, 0.0282, 0.667, 0.02635, 0.6665, 0.02635, 0.6655, 0.02557, 0.6752, 0.02439, 0.6752, 0.02439, 0.6731, 0.02557, 0.6731, 0.02468, 0.677, 0.02546, 0.6775, 0.02638, 0.6777, 0.0273, 0.6775, 0.02808, 0.677, 0.02861, 0.6762, 0.02879, 0.6753, 0.02861, 0.6744, 0.02808, 0.6736, 0.0273, 0.6731, 0.02638, 0.6729, 0.02546, 0.6731, 0.02468, 0.6736, 0.02416, 0.6744, 0.02397, 0.6753, 0.02416, 0.6762, 0.02776, 0.6802, 0.02638, 0.6802, 0.02638, 0.6719, 0.02776, 0.6719, 0.03577, 0.6739, 0.0275, 0.6739, 0.0275, 0.6753, 0.03577, 0.6753, 0.02776, 0.6802, 0.02776, 0.6719, 0.02638, 0.6719, 0.02638, 0.6802, 0.03577, 0.6778, 0.0275, 0.6778, 0.0275, 0.6767, 0.03577, 0.6767, 0.02305, 0.6767, 0.02409, 0.6762, 0.02463, 0.6771, 0.02383, 0.6778, 0.025, 0.672, 0.02543, 0.673, 0.02463, 0.6735, 0.02383, 0.6727, 0.02893, 0.6802, 0.02893, 0.6719, 0.02776, 0.6719, 0.02776, 0.6802, 0.03577, 0.6753, 0.0275, 0.6753, 0.0275, 0.6739, 0.03577, 0.6739, 0.02638, 0.6802, 0.02638, 0.6719, 0.025, 0.6719, 0.025, 0.6802, 0.025, 0.6802, 0.025, 0.6719, 0.02638, 0.6719, 0.02638, 0.6802, 0.03577, 0.6727, 0.0275, 0.6727, 0.0275, 0.6739, 0.03577, 0.6739, 0.02893, 0.6778, 0.02776, 0.6786, 0.02733, 0.6776, 0.02814, 0.6771, 0.0275, 0.6753, 0.02622, 0.6753, 0.02622, 0.6762, 0.0275, 0.6767, 0.02971, 0.6739, 0.02867, 0.6743, 0.02814, 0.6735, 0.02893, 0.6727, 0.02383, 0.6802, 0.02383, 0.6719, 0.025, 0.6719, 0.025, 0.6802, 0.02733, 0.6776, 0.02638, 0.6778, 0.02543, 0.6776, 0.02463, 0.6771, 0.02409, 0.6762, 0.0239, 0.6753, 0.02409, 0.6743, 0.02463, 0.6735, 0.02543, 0.673, 0.02638, 0.6728, 0.02733, 0.673, 0.02814, 0.6735, 0.02867, 0.6743, 0.02886, 0.6753, 0.02867, 0.6762, 0.02814, 0.6771, 0.02638, 0.6802, 0.025, 0.6802, 0.02546, 0.6815, 0.02638, 0.6815, 0.03577, 0.6767, 0.03577, 0.6753, 0.03705, 0.6753, 0.03705, 0.6762, 0.02383, 0.6778, 0.025, 0.6786, 0.02546, 0.6775, 0.02468, 0.677, 0.02383, 0.6727, 0.02305, 0.6739, 0.02416, 0.6744, 0.02468, 0.6736, 0.03577, 0.6739, 0.0275, 0.6739, 0.0275, 0.6727, 0.03577, 0.6727, 0.02776, 0.6802, 0.02776, 0.6719, 0.02893, 0.6719, 0.02893, 0.6802, 0.02776, 0.6802, 0.02638, 0.6802, 0.02638, 0.6815, 0.0273, 0.6815, 0.025, 0.6802, 0.025, 0.6719, 0.02383, 0.6719, 0.02383, 0.6802, 0.02638, 0.6802, 0.02776, 0.6802, 0.0273, 0.6815, 0.02638, 0.6815, 0.03577, 0.6739, 0.03577, 0.6753, 0.03705, 0.6753, 0.03705, 0.6744, 0.02893, 0.6778, 0.02971, 0.6767, 0.02861, 0.6762, 0.02808, 0.677, 0.03577, 0.6767, 0.0275, 0.6767, 0.0275, 0.6778, 0.03577, 0.6778, 0.03577, 0.6753, 0.03577, 0.6739, 0.03705, 0.6744, 0.03705, 0.6753, 0.025, 0.6802, 0.02638, 0.6802, 0.02638, 0.6815, 0.02546, 0.6815, 0.02893, 0.6727, 0.02776, 0.672, 0.0273, 0.6731, 0.02808, 0.6736, 0.03655, 0.6486, 0.03655, 0.6562, 0.0266, 0.6562, 0.0266, 0.6486, 0.02061, 0.6516, 0.02061, 0.6532, 0.01343, 0.6526, 0.01343, 0.6522, 0.0266, 0.6522, 0.0266, 0.6526, 0.03655, 0.6526, 0.03655, 0.6522, 0.08759, 0.6486, 0.08759, 0.6562, 0.1045, 0.6562, 0.1045, 0.6486, 0.02061, 0.671, 0.01343, 0.671, 0.01343, 0.681, 0.02061, 0.681, 0.08759, 0.671, 0.1045, 0.671, 0.1045, 0.681, 0.08759, 0.681, 0.07921, 0.671, 0.08759, 0.671, 0.08759, 0.681, 0.07921, 0.681, 0.1045, 0.671, 0.08759, 0.671, 0.08759, 0.681, 0.1045, 0.681, 0.07921, 0.6475, 0.07921, 0.6572, 0.08759, 0.6562, 0.08759, 0.6486, 0.1045, 0.6486, 0.1045, 0.6562, 0.08759, 0.6562, 0.08759, 0.6486, 0.07184, 0.6492, 0.07184, 0.6556, 0.07921, 0.6572, 0.07921, 0.6475, 0.07184, 0.671, 0.07921, 0.671, 0.07921, 0.681, 0.07184, 0.681, 0.08759, 0.671, 0.07921, 0.671, 0.07921, 0.681, 0.08759, 0.681, 0.08759, 0.6486, 0.08759, 0.6562, 0.07921, 0.6572, 0.07921, 0.6475, 0.0569, 0.671, 0.07184, 0.671, 0.07184, 0.681, 0.0569, 0.681, 0.0569, 0.6492, 0.0569, 0.6556, 0.07184, 0.6556, 0.07184, 0.6492, 0.07921, 0.671, 0.07184, 0.671, 0.07184, 0.681, 0.07921, 0.681, 0.07921, 0.6475, 0.07921, 0.6572, 0.07184, 0.6556, 0.07184, 0.6492, 0.05027, 0.6486, 0.05027, 0.6562, 0.0569, 0.6556, 0.0569, 0.6492, 0.05027, 0.671, 0.0569, 0.671, 0.0569, 0.681, 0.05027, 0.681, 0.07184, 0.671, 0.0569, 0.671, 0.0569, 0.681, 0.07184, 0.681, 0.07184, 0.6492, 0.07184, 0.6556, 0.0569, 0.6556, 0.0569, 0.6492, 0.03998, 0.671, 0.05027, 0.671, 0.05027, 0.681, 0.03998, 0.681, 0.03998, 0.6493, 0.03998, 0.6555, 0.05027, 0.6562, 0.05027, 0.6486, 0.0569, 0.671, 0.05027, 0.671, 0.05027, 0.681, 0.0569, 0.681, 0.0569, 0.6492, 0.0569, 0.6556, 0.05027, 0.6562, 0.05027, 0.6486, 0.03152, 0.6479, 0.03152, 0.6568, 0.03998, 0.6555, 0.03998, 0.6493, 0.03152, 0.671, 0.03998, 0.671, 0.03998, 0.681, 0.03152, 0.681, 0.05027, 0.671, 0.03998, 0.671, 0.03998, 0.681, 0.05027, 0.681, 0.05027, 0.6486, 0.05027, 0.6562, 0.03998, 0.6555, 0.03998, 0.6493, 0.02745, 0.671, 0.03152, 0.671, 0.03152, 0.681, 0.02745, 0.681, 0.02745, 0.649, 0.02745, 0.6557, 0.03152, 0.6568, 0.03152, 0.6479, 0.03998, 0.671, 0.03152, 0.671, 0.03152, 0.681, 0.03998, 0.681, 0.03998, 0.6493, 0.03998, 0.6555, 0.03152, 0.6568, 0.03152, 0.6479, 0.02061, 0.6516, 0.02061, 0.6532, 0.02745, 0.6557, 0.02745, 0.649, 0.02061, 0.671, 0.02745, 0.671, 0.02745, 0.681, 0.02061, 0.681, 0.03152, 0.671, 0.02745, 0.671, 0.02745, 0.681, 0.03152, 0.681, 0.03152, 0.6479, 0.03152, 0.6568, 0.02745, 0.6557, 0.02745, 0.649, 0.01343, 0.671, 0.02061, 0.671, 0.02061, 0.681, 0.01343, 0.681, 0.01343, 0.6522, 0.01343, 0.6526, 0.02061, 0.6532, 0.02061, 0.6516, 0.02745, 0.671, 0.02061, 0.671, 0.02061, 0.681, 0.02745, 0.681, 0.02745, 0.649, 0.02745, 0.6557, 0.02061, 0.6532, 0.02061, 0.6516, 0.03655, 0.7188, 0.03655, 0.7265, 0.0266, 0.7265, 0.0266, 0.7188, 0.02061, 0.7219, 0.02061, 0.7235, 0.01343, 0.7228, 0.01343, 0.7225, 0.0266, 0.7225, 0.0266, 0.7228, 0.03655, 0.7228, 0.03655, 0.7225, 0.08759, 0.7188, 0.08759, 0.7265, 0.1045, 0.7265, 0.1045, 0.7188, 0.02061, 0.671, 0.01343, 0.671, 0.01343, 0.681, 0.02061, 0.681, 0.08759, 0.671, 0.1045, 0.671, 0.1045, 0.681, 0.08759, 0.681, 0.07921, 0.671, 0.08759, 0.671, 0.08759, 0.681, 0.07921, 0.681, 0.1045, 0.671, 0.08759, 0.671, 0.08759, 0.681, 0.1045, 0.681, 0.07921, 0.7178, 0.07921, 0.7275, 0.08759, 0.7265, 0.08759, 0.7188, 0.1045, 0.7188, 0.1045, 0.7265, 0.08759, 0.7265, 0.08759, 0.7188, 0.07184, 0.7195, 0.07184, 0.7259, 0.07921, 0.7275, 0.07921, 0.7178, 0.07184, 0.671, 0.07921, 0.671, 0.07921, 0.681, 0.07184, 0.681, 0.08759, 0.671, 0.07921, 0.671, 0.07921, 0.681, 0.08759, 0.681, 0.08759, 0.7188, 0.08759, 0.7265, 0.07921, 0.7275, 0.07921, 0.7178, 0.0569, 0.671, 0.07184, 0.671, 0.07184, 0.681, 0.0569, 0.681, 0.0569, 0.7195, 0.0569, 0.7259, 0.07184, 0.7259, 0.07184, 0.7195, 0.07921, 0.671, 0.07184, 0.671, 0.07184, 0.681, 0.07921, 0.681, 0.07921, 0.7178, 0.07921, 0.7275, 0.07184, 0.7259, 0.07184, 0.7195, 0.05027, 0.7188, 0.05027, 0.7265, 0.0569, 0.7259, 0.0569, 0.7195, 0.05027, 0.671, 0.0569, 0.671, 0.0569, 0.681, 0.05027, 0.681, 0.07184, 0.671, 0.0569, 0.671, 0.0569, 0.681, 0.07184, 0.681, 0.07184, 0.7195, 0.07184, 0.7259, 0.0569, 0.7259, 0.0569, 0.7195, 0.03998, 0.671, 0.05027, 0.671, 0.05027, 0.681, 0.03998, 0.681, 0.03998, 0.7196, 0.03998, 0.7258, 0.05027, 0.7265, 0.05027, 0.7188, 0.0569, 0.671, 0.05027, 0.671, 0.05027, 0.681, 0.0569, 0.681, 0.0569, 0.7195, 0.0569, 0.7259, 0.05027, 0.7265, 0.05027, 0.7188, 0.03152, 0.7182, 0.03152, 0.7271, 0.03998, 0.7258, 0.03998, 0.7196, 0.03152, 0.671, 0.03998, 0.671, 0.03998, 0.681, 0.03152, 0.681, 0.05027, 0.671, 0.03998, 0.671, 0.03998, 0.681, 0.05027, 0.681, 0.05027, 0.7188, 0.05027, 0.7265, 0.03998, 0.7258, 0.03998, 0.7196, 0.02745, 0.671, 0.03152, 0.671, 0.03152, 0.681, 0.02745, 0.681, 0.02745, 0.7193, 0.02745, 0.726, 0.03152, 0.7271, 0.03152, 0.7182, 0.03998, 0.671, 0.03152, 0.671, 0.03152, 0.681, 0.03998, 0.681, 0.03998, 0.7196, 0.03998, 0.7258, 0.03152, 0.7271, 0.03152, 0.7182, 0.02061, 0.7219, 0.02061, 0.7235, 0.02745, 0.726, 0.02745, 0.7193, 0.02061, 0.671, 0.02745, 0.671, 0.02745, 0.681, 0.02061, 0.681, 0.03152, 0.671, 0.02745, 0.671, 0.02745, 0.681, 0.03152, 0.681, 0.03152, 0.7182, 0.03152, 0.7271, 0.02745, 0.726, 0.02745, 0.7193, 0.01343, 0.671, 0.02061, 0.671, 0.02061, 0.681, 0.01343, 0.681, 0.01343, 0.7225, 0.01343, 0.7228, 0.02061, 0.7235, 0.02061, 0.7219, 0.02745, 0.671, 0.02061, 0.671, 0.02061, 0.681, 0.02745, 0.681, 0.02745, 0.7193, 0.02745, 0.726, 0.02061, 0.7235, 0.02061, 0.7219, 0.02635, 0.675, 0.02399, 0.6743, 0.0245, 0.6735, 0.02635, 0.6739, 0.03927, 0.6742, 0.0398, 0.6739, 0.04018, 0.6753, 0.03957, 0.6753, 0.02475, 0.6772, 0.02585, 0.6775, 0.02585, 0.6781, 0.02444, 0.6778, 0.03577, 0.6767, 0.0275, 0.6767, 0.0275, 0.6753, 0.03577, 0.6753, 0.09936, 0.9663, 0.06121, 0.9663, 0.09555, 0.9711, 0.09555, 0.9711, 0.06121, 0.9663, 0.09936, 0.9663, 0.06388, 0.9493, 0.06388, 0.9663, 0.05854, 0.9663, 0.05854, 0.9493, 0.05854, 0.9753, 0.05854, 0.9711, 0.06388, 0.9711, 0.06388, 0.9753, 0.08415, 0.9664, 0.09041, 0.9664, 0.09041, 0.97, 0.08415, 0.97, 0.07701, 0.9664, 0.08415, 0.9664, 0.08415, 0.97, 0.07701, 0.97, 0.06926, 0.9664, 0.07701, 0.9664, 0.07701, 0.97, 0.06926, 0.97, 0.06121, 0.9664, 0.06926, 0.9664, 0.06926, 0.97, 0.06121, 0.97, 0.05315, 0.9664, 0.06121, 0.9664, 0.06121, 0.97, 0.05315, 0.97, 0.0454, 0.9664, 0.05315, 0.9664, 0.05315, 0.97, 0.0454, 0.97, 0.03826, 0.9664, 0.0454, 0.9664, 0.0454, 0.97, 0.03826, 0.97, 0.032, 0.9664, 0.03826, 0.9664, 0.03826, 0.97, 0.032, 0.97, 0.05854, 0.9711, 0.05854, 0.9753, 0.06388, 0.9753, 0.06388, 0.9711, 0.06388, 0.9663, 0.05854, 0.9663, 0.05854, 0.9711, 0.06388, 0.9711, 0.05854, 0.9711, 0.05854, 0.9663, 0.06388, 0.9663, 0.06388, 0.9711, 0.05854, 0.9493, 0.05854, 0.9663, 0.06388, 0.9663, 0.06388, 0.9493, 0.02305, 0.8941, 0.02305, 0.9493, 0.02305, 0.9663, 0.06121, 0.9663, 0.09936, 0.9663, 0.09936, 0.9493, 0.09936, 0.8941, 0.06388, 0.8941, 0.06388, 0.9493, 0.05854, 0.9493, 0.05854, 0.8941, 0.05854, 0.8941, 0.05854, 0.9493, 0.06388, 0.9493, 0.06388, 0.8941, 0.06121, 0.9663, 0.0454, 0.9813, 0.03826, 0.9788, 0.06121, 0.9834, 0.06121, 0.9663, 0.05315, 0.9829, 0.0454, 0.9813, 0.06121, 0.9663, 0.05315, 0.9829, 0.05315, 0.9829, 0.06121, 0.9663, 0.06121, 0.9834, 0.03826, 0.9788, 0.032, 0.9753, 0.06121, 0.9663, 0.032, 0.9753, 0.02687, 0.9711, 0.06121, 0.9663, 0.06121, 0.9663, 0.02687, 0.9711, 0.02305, 0.9663, 0.06121, 0.9663, 0.06926, 0.9829, 0.06121, 0.9834, 0.06121, 0.9663, 0.08415, 0.9788, 0.07701, 0.9813, 0.07701, 0.9813, 0.06926, 0.9829, 0.06121, 0.9663, 0.06121, 0.9663, 0.09041, 0.9753, 0.08415, 0.9788, 0.09041, 0.9753, 0.06121, 0.9663, 0.09555, 0.9711, 0.07701, 0.9813, 0.06121, 0.9663, 0.06926, 0.9829, 0.06926, 0.9829, 0.06121, 0.9663, 0.06121, 0.9834, 0.09041, 0.9753, 0.06121, 0.9663, 0.08415, 0.9788, 0.08415, 0.9788, 0.06121, 0.9663, 0.07701, 0.9813, 0.05315, 0.9829, 0.06121, 0.9663, 0.0454, 0.9813, 0.09555, 0.9711, 0.06121, 0.9663, 0.09041, 0.9753, 0.0454, 0.9813, 0.06121, 0.9663, 0.03826, 0.9788, 0.03826, 0.9788, 0.06121, 0.9663, 0.032, 0.9753, 0.032, 0.9753, 0.06121, 0.9663, 0.02687, 0.9711, 0.02687, 0.9711, 0.06121, 0.9663, 0.02305, 0.9663, 0.09936, 0.9664, 0.02305, 0.9664, 0.02305, 0.97, 0.09936, 0.97, 0.09936, 0.8941, 0.09936, 0.9493, 0.09936, 0.9663, 0.06121, 0.9663, 0.02305, 0.9663, 0.02305, 0.9493, 0.02305, 0.8941])
me_cube_004.materials.append(mat_material)
me_cube_004.use_remesh_fix_poles = True
me_cube_004.use_remesh_preserve_attributes = False
me_cube_004.update()

# ---- objects
ob_frame = bpy.data.objects.new('Frame', me_cube_003)
ob_door_002 = bpy.data.objects.new('Door.002', me_cube_004)

# ---- transforms, parenting, visibility, modifiers, constraints
ob_frame.location = (0.0, 0.0, 0.0)
ob_door_002.location = (0.0, 0.0, 0.0)
_vg = ob_door_002.vertex_groups.new(name='root')
_vg = ob_door_002.vertex_groups.new(name='root')

# ---- collection membership
col_collection.objects.link(ob_frame)
col_collection.objects.link(ob_door_002)

# ---- scene / render settings (as saved in the file)
scene.frame_start = 1; scene.frame_end = 36; scene.frame_set(1)
scene.render.engine = 'BLENDER_EEVEE_NEXT'
scene.cycles.use_denoising = False
scene.cycles.samples = 128
scene.cycles.sampling_pattern = 'TABULATED_SOBOL'
scene.cycles.use_adaptive_sampling = False
scene.cycles.use_light_tree = False
scene.view_settings.view_transform = 'Filmic'
bpy.context.view_layer.update()

# ---- added for rendering (the .blend has no active camera and no usable light): camera, sun
cam_auto = bpy.data.cameras.new('AutoCamera')
cam_auto.lens = 50.0
cam_auto.sensor_width = 36.0
cam_auto.clip_end = 1000.0
ob_auto_camera = bpy.data.objects.new('AutoCamera', cam_auto)
scene.collection.objects.link(ob_auto_camera)
ob_auto_camera.location = (4.02743, -4.83489, 4.7194)
ob_auto_camera.rotation_euler = (1.09748, -7.21219e-08, 0.694738)
scene.camera = ob_auto_camera
light_auto_sun = bpy.data.lights.new('AutoSun', 'SUN')
light_auto_sun.energy = 3.0
light_auto_sun.angle = 0.0523599
ob_auto_sun = bpy.data.objects.new('AutoSun', light_auto_sun)
scene.collection.objects.link(ob_auto_sun)
ob_auto_sun.rotation_euler = (0.872665, 0.174533, 0.523599)
bpy.context.view_layer.update()
